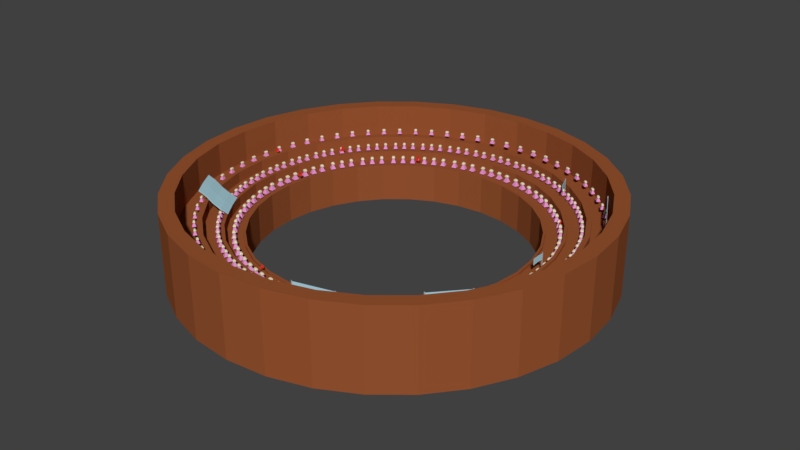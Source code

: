 # Source: Arena.blend  (saved by Blender 2.79.0; exported with 4.5.12 LTS)
import bpy
from mathutils import Matrix  # noqa: F401  (used for matrix-valued properties, if any)

bpy.ops.wm.read_factory_settings(use_empty=True)
scene = bpy.context.scene
scene.name = 'Scene'

# ---- collections
col_collection_1 = bpy.data.collections.new('Collection 1'); scene.collection.children.link(col_collection_1)

# ---- materials (node trees are filled in below, after node groups)
mat_metal = bpy.data.materials.new('Metal')
mat_metal.alpha_threshold = 0.0
mat_metal.roughness = 0.5
mat_sign = bpy.data.materials.new('Sign')
mat_sign.alpha_threshold = 0.0
mat_sign.roughness = 0.5
mat_thumb = bpy.data.materials.new('Thumb')
mat_thumb.alpha_threshold = 0.0
mat_thumb.roughness = 0.5
mat_material_006 = bpy.data.materials.new('Material.006')
mat_material_006.alpha_threshold = 0.0
mat_material_006.roughness = 0.5
mat_material_001 = bpy.data.materials.new('Material.001')
mat_material_001.alpha_threshold = 0.0
mat_material_001.roughness = 0.5
mat_clothes_pink = bpy.data.materials.new('Clothes_Pink')
mat_clothes_pink.alpha_threshold = 0.0
mat_clothes_pink.roughness = 0.5
mat_skin_white = bpy.data.materials.new('Skin_White')
mat_skin_white.alpha_threshold = 0.0
mat_skin_white.roughness = 0.5
mat_arena = bpy.data.materials.new('Arena')
mat_arena.alpha_threshold = 0.0
mat_arena.roughness = 0.5

# ---- material node trees
mat_metal.use_nodes = True; mat_metal.node_tree.nodes.clear()
_N = mat_metal.node_tree.nodes; _L = mat_metal.node_tree.links
n0 = _N.new('ShaderNodeOutputMaterial'); n0.name = 'Material Output'; n0.location = (300, 300)
n1 = _N.new('ShaderNodeBsdfDiffuse'); n1.name = 'Diffuse BSDF'; n1.location = (10, 300)
n1.inputs[0].default_value = (0.3972, 0.3972, 0.3972, 1.0)
_L.new(n1.outputs[0], n0.inputs[0])
n0.is_active_output = True
mat_sign.use_nodes = True; mat_sign.node_tree.nodes.clear()
_N = mat_sign.node_tree.nodes; _L = mat_sign.node_tree.links
n0 = _N.new('ShaderNodeOutputMaterial'); n0.name = 'Material Output'; n0.location = (300, 300)
n1 = _N.new('ShaderNodeBsdfDiffuse'); n1.name = 'Diffuse BSDF'; n1.location = (10, 300)
n1.inputs[0].default_value = (0.4356, 0.7011, 0.8, 1.0)
_L.new(n1.outputs[0], n0.inputs[0])
n0.is_active_output = True
mat_thumb.use_nodes = True; mat_thumb.node_tree.nodes.clear()
_N = mat_thumb.node_tree.nodes; _L = mat_thumb.node_tree.links
n0 = _N.new('ShaderNodeOutputMaterial'); n0.name = 'Material Output'; n0.location = (300, 300)
n1 = _N.new('ShaderNodeBsdfDiffuse'); n1.name = 'Diffuse BSDF'; n1.location = (10, 300)
n1.inputs[0].default_value = (0.8, 0.03504, 0.02549, 1.0)
_L.new(n1.outputs[0], n0.inputs[0])
n0.is_active_output = True
mat_material_006.use_nodes = True; mat_material_006.node_tree.nodes.clear()
_N = mat_material_006.node_tree.nodes; _L = mat_material_006.node_tree.links
n0 = _N.new('ShaderNodeOutputMaterial'); n0.name = 'Material Output'; n0.location = (300, 300)
n1 = _N.new('ShaderNodeBsdfDiffuse'); n1.name = 'Diffuse BSDF'; n1.location = (10, 300)
_L.new(n1.outputs[0], n0.inputs[0])
n0.is_active_output = True
mat_clothes_pink.use_nodes = True; mat_clothes_pink.node_tree.nodes.clear()
_N = mat_clothes_pink.node_tree.nodes; _L = mat_clothes_pink.node_tree.links
n0 = _N.new('ShaderNodeOutputMaterial'); n0.name = 'Material Output'; n0.location = (300, 300)
n1 = _N.new('ShaderNodeBsdfDiffuse'); n1.name = 'Diffuse BSDF'; n1.location = (10, 300)
n1.inputs[0].default_value = (0.8, 0.3001, 0.6255, 1.0)
_L.new(n1.outputs[0], n0.inputs[0])
n0.is_active_output = True
mat_skin_white.use_nodes = True; mat_skin_white.node_tree.nodes.clear()
_N = mat_skin_white.node_tree.nodes; _L = mat_skin_white.node_tree.links
n0 = _N.new('ShaderNodeOutputMaterial'); n0.name = 'Material Output'; n0.location = (300, 300)
n1 = _N.new('ShaderNodeBsdfDiffuse'); n1.name = 'Diffuse BSDF'; n1.location = (10, 300)
n1.inputs[0].default_value = (0.8, 0.7326, 0.5097, 1.0)
_L.new(n1.outputs[0], n0.inputs[0])
n0.is_active_output = True
mat_arena.use_nodes = True; mat_arena.node_tree.nodes.clear()
_N = mat_arena.node_tree.nodes; _L = mat_arena.node_tree.links
n0 = _N.new('ShaderNodeOutputMaterial'); n0.name = 'Material Output'; n0.location = (300, 300)
n1 = _N.new('ShaderNodeBsdfDiffuse'); n1.name = 'Diffuse BSDF'; n1.location = (10, 300)
n1.inputs[0].default_value = (0.3111, 0.08851, 0.02999, 1.0)
_L.new(n1.outputs[0], n0.inputs[0])
n0.is_active_output = True

# ---- world
world_world = bpy.data.worlds.new('World'); scene.world = world_world
world_world.color = (0.05088, 0.05088, 0.05088)
world_world.use_sun_shadow = False
world_world.sun_shadow_jitter_overblur = 0.0
world_world.cycles.sampling_method = 'MANUAL'

# ---- meshes
me_cylinder_007 = bpy.data.meshes.new('Cylinder.007')
me_cylinder_007.from_pydata([(0.0, 1.0, -1.0), (0.0, 1.0, 1.0), (0.866, 0.5, -1.0), (0.866, 0.5, 1.0), (0.866, -0.5, -1.0), (0.866, -0.5, 1.0), (-8.742e-08, -1.0, -1.0), (-8.742e-08, -1.0, 1.0), (-0.866, -0.5, -1.0), (-0.866, -0.5, 1.0), (-0.866, 0.5, -1.0), (-0.866, 0.5, 1.0), (0.0, 1.0, -0.2028), (0.866, 0.5, -0.2028), (0.866, -0.5, -0.2028), (-0.4759, -0.7252, -0.1455), (-0.866, -0.5, -0.1455), (-0.866, -0.08318, -0.1455), (0.0, 1.0, 0.8387), (0.866, 0.5, 0.8387), (0.866, -0.5, 0.8387), (-0.5719, -0.6698, 0.9522), (-0.866, -0.5, 0.9675), (-0.866, -0.1781, 0.9522), (-8.742e-08, -1.0, 0.9675), (-8.742e-08, -1.0, -0.2028), (-0.866, 0.5, 0.9675), (-0.866, 0.5, -0.2028), (-0.866, -0.5, -0.2028), (-0.866, -0.5, 0.9522), (-37.42, -21.61, 0.9523), (-37.42, -21.61, -0.1455), (-37.13, -21.78, 0.9523), (-37.03, -21.83, -0.1455), (-37.42, -21.29, 0.9523), (-37.42, -21.19, -0.1455), (-38.37, -22.16, 0.9523), (-38.37, -22.16, -0.1455), (-38.08, -22.33, 0.9523), (-37.98, -22.38, -0.1455), (-38.37, -21.83, 0.9523), (-38.37, -21.74, -0.1455), (-37.42, -21.61, 1.051), (-37.42, -21.29, 1.051), (-37.13, -21.78, 1.051), (-38.37, -22.16, 1.051), (-38.37, -21.83, 1.051), (-38.08, -22.33, 1.051), (-37.03, -21.83, -0.7556), (-37.98, -22.38, -0.7556), (-37.42, -21.61, -0.7556), (-37.42, -21.19, -0.7556), (-38.37, -22.16, -0.7556), (-38.37, -21.74, -0.7556)], [], [(18, 1, 3, 19), (19, 3, 5, 20), (20, 5, 7, 24), (24, 7, 9, 22), (3, 1, 11, 9, 7, 5), (22, 9, 11, 26), (26, 11, 1, 18), (0, 2, 4, 6, 8, 10), (10, 27, 12, 0), (8, 28, 27, 10), (6, 25, 28, 8), (4, 14, 25, 6), (2, 13, 14, 4), (0, 12, 13, 2), (27, 26, 18, 12), (16, 15, 33, 31), (21, 29, 30, 32), (14, 20, 24, 25), (13, 19, 20, 14), (12, 18, 19, 13), (21, 15, 25, 24), (17, 23, 26, 27), (16, 17, 27, 28), (15, 16, 28, 25), (23, 29, 22, 26), (29, 21, 24, 22), (34, 35, 41, 40), (37, 41, 53, 52), (23, 17, 35, 34), (29, 23, 34, 30), (17, 16, 31, 35), (15, 21, 32, 33), (37, 36, 40, 41), (39, 38, 36, 37), (30, 34, 43, 42), (31, 33, 48, 50), (33, 32, 38, 39), (36, 38, 47, 45), (42, 43, 46, 45), (44, 42, 45, 47), (38, 32, 44, 47), (34, 40, 46, 43), (32, 30, 42, 44), (40, 36, 45, 46), (50, 48, 49, 52), (51, 50, 52, 53), (33, 39, 49, 48), (41, 35, 51, 53), (39, 37, 52, 49), (35, 31, 50, 51)])
me_cylinder_007.polygons.foreach_set('material_index', [0, 0, 0, 0, 0, 0, 0, 0, 0, 0, 0, 0, 0, 0, 0, 1, 1, 0, 0, 0, 0, 0, 0, 0, 0, 0, 0, 0, 1, 1, 1, 1, 0, 0, 0, 0, 0, 0, 0, 0, 0, 0, 0, 0, 0, 0, 0, 0, 0, 0])
me_cylinder_007.materials.append(mat_metal)
me_cylinder_007.materials.append(mat_sign)
me_cylinder_007.use_remesh_preserve_volume = False
me_cylinder_007.use_remesh_preserve_attributes = False
me_cylinder_007.use_mirror_vertex_groups = False
me_cylinder_007.update()
me_cylinder_006 = bpy.data.meshes.new('Cylinder.006')
me_cylinder_006.from_pydata([(0.0, 1.0, -1.0), (1.514e-08, 1.762, 2.78), (0.866, 0.5, -1.0), (1.526, 0.8811, 2.78), (0.866, -0.5, -1.0), (1.526, -0.8811, 2.78), (-8.742e-08, -1.0, -1.0), (-1.389e-07, -1.762, 2.78), (-0.866, -0.5, -1.0), (-1.526, -0.8811, 2.78), (-0.866, 0.5, -1.0), (-1.526, 0.8811, 2.78), (4.324, 2.497, 4.302), (1.871e-07, 4.993, 4.302), (4.324, -2.497, 4.302), (-2.803e-07, -4.993, 4.302), (-4.324, -2.497, 4.302), (-4.324, 2.497, 4.302), (5.071, 2.928, 4.302), (1.426e-07, 5.855, 4.302), (5.071, -2.928, 4.302), (-3.693e-07, -5.855, 4.302), (-5.071, -2.928, 4.302), (-5.071, 2.928, 4.302), (2.082, 1.202, 3.442), (-3.35e-08, 2.405, 3.442), (2.082, -1.202, 3.442), (-2.586e-07, -2.405, 3.442), (-2.082, -1.202, 3.442), (-2.082, 1.202, 3.442)], [], [(0, 1, 3, 2), (2, 3, 5, 4), (4, 5, 7, 6), (6, 7, 9, 8), (11, 9, 22, 23), (8, 9, 11, 10), (10, 11, 1, 0), (0, 2, 4, 6, 8, 10), (17, 16, 28, 29), (3, 1, 19, 18), (7, 5, 20, 21), (1, 11, 23, 19), (9, 7, 21, 22), (5, 3, 18, 20), (13, 12, 18, 19), (12, 14, 20, 18), (14, 15, 21, 20), (15, 16, 22, 21), (16, 17, 23, 22), (17, 13, 19, 23), (24, 25, 29, 28, 27, 26), (15, 14, 26, 27), (12, 13, 25, 24), (13, 17, 29, 25), (16, 15, 27, 28), (14, 12, 24, 26)])
me_cylinder_006.materials.append(mat_thumb)
me_cylinder_006.use_remesh_preserve_volume = False
me_cylinder_006.use_remesh_preserve_attributes = False
me_cylinder_006.use_mirror_vertex_groups = False
me_cylinder_006.update()
me_cube_097 = bpy.data.meshes.new('Cube.097')
me_cube_097.from_pydata([(-1.0, -1.0, -1.0), (-0.3953, -1.0, 1.236), (-1.0, 1.0, -1.0), (-1.0, 1.0, 1.0), (1.0, -1.0, -1.0), (0.3953, -1.0, 1.236), (1.0, 1.0, -1.0), (1.0, 1.0, 1.0), (-0.3953, -1.0, 2.661), (-1.0, 1.0, 2.896), (1.0, 1.0, 2.896), (0.3953, -1.0, 2.661), (1.0, -1.0, 1.0), (-1.0, -1.0, 1.0), (1.0, -1.0, 2.896), (-1.0, -1.0, 2.896), (0.3953, -39.56, 1.236), (-0.3953, -39.56, 1.236), (0.3953, -39.56, 2.661), (-0.3953, -39.56, 2.661), (-0.3953, -20.28, 1.385), (-0.3953, -20.28, 2.81), (0.3953, -20.28, 1.385), (0.3953, -20.28, 2.81)], [], [(0, 13, 3, 2), (2, 3, 7, 6), (6, 7, 12, 4), (4, 12, 13, 0), (2, 6, 4, 0), (3, 13, 15, 9), (10, 9, 15, 14), (21, 20, 17, 19), (7, 3, 9, 10), (12, 7, 10, 14), (5, 1, 13, 12), (8, 11, 14, 15), (1, 8, 15, 13), (11, 5, 12, 14), (17, 16, 18, 19), (20, 22, 16, 17), (22, 23, 18, 16), (23, 21, 19, 18), (11, 8, 21, 23), (5, 11, 23, 22), (1, 5, 22, 20), (8, 1, 20, 21)])
me_cube_097.polygons.foreach_set('material_index', [0, 0, 0, 0, 0, 0, 0, 1, 0, 0, 0, 0, 0, 0, 1, 1, 1, 1, 1, 1, 1, 1])
me_cube_097.materials.append(mat_metal)
me_cube_097.materials.append(mat_sign)
me_cube_097.use_remesh_preserve_volume = False
me_cube_097.use_remesh_preserve_attributes = False
me_cube_097.use_mirror_vertex_groups = False
me_cube_097.update()
me_cylinder_005 = bpy.data.meshes.new('Cylinder.005')
me_cylinder_005.from_pydata([(0.0, 1.0, -1.0), (1.514e-08, 1.762, 2.78), (0.866, 0.5, -1.0), (1.526, 0.8811, 2.78), (0.866, -0.5, -1.0), (1.526, -0.8811, 2.78), (-8.742e-08, -1.0, -1.0), (-1.389e-07, -1.762, 2.78), (-0.866, -0.5, -1.0), (-1.526, -0.8811, 2.78), (-0.866, 0.5, -1.0), (-1.526, 0.8811, 2.78), (4.324, 2.497, 4.302), (1.871e-07, 4.993, 4.302), (4.324, -2.497, 4.302), (-2.803e-07, -4.993, 4.302), (-4.324, -2.497, 4.302), (-4.324, 2.497, 4.302), (5.071, 2.928, 4.302), (1.426e-07, 5.855, 4.302), (5.071, -2.928, 4.302), (-3.693e-07, -5.855, 4.302), (-5.071, -2.928, 4.302), (-5.071, 2.928, 4.302), (2.082, 1.202, 3.442), (-3.35e-08, 2.405, 3.442), (2.082, -1.202, 3.442), (-2.586e-07, -2.405, 3.442), (-2.082, -1.202, 3.442), (-2.082, 1.202, 3.442)], [], [(0, 1, 3, 2), (2, 3, 5, 4), (4, 5, 7, 6), (6, 7, 9, 8), (11, 9, 22, 23), (8, 9, 11, 10), (10, 11, 1, 0), (0, 2, 4, 6, 8, 10), (17, 16, 28, 29), (3, 1, 19, 18), (7, 5, 20, 21), (1, 11, 23, 19), (9, 7, 21, 22), (5, 3, 18, 20), (13, 12, 18, 19), (12, 14, 20, 18), (14, 15, 21, 20), (15, 16, 22, 21), (16, 17, 23, 22), (17, 13, 19, 23), (24, 25, 29, 28, 27, 26), (15, 14, 26, 27), (12, 13, 25, 24), (13, 17, 29, 25), (16, 15, 27, 28), (14, 12, 24, 26)])
me_cylinder_005.materials.append(mat_thumb)
me_cylinder_005.use_remesh_preserve_volume = False
me_cylinder_005.use_remesh_preserve_attributes = False
me_cylinder_005.use_mirror_vertex_groups = False
me_cylinder_005.update()
me_cylinder_004 = bpy.data.meshes.new('Cylinder.004')
me_cylinder_004.from_pydata([(0.0, 1.0, -1.0), (1.514e-08, 1.762, 2.78), (0.866, 0.5, -1.0), (1.526, 0.8811, 2.78), (0.866, -0.5, -1.0), (1.526, -0.8811, 2.78), (-8.742e-08, -1.0, -1.0), (-1.389e-07, -1.762, 2.78), (-0.866, -0.5, -1.0), (-1.526, -0.8811, 2.78), (-0.866, 0.5, -1.0), (-1.526, 0.8811, 2.78), (4.324, 2.497, 4.302), (1.871e-07, 4.993, 4.302), (4.324, -2.497, 4.302), (-2.803e-07, -4.993, 4.302), (-4.324, -2.497, 4.302), (-4.324, 2.497, 4.302), (5.071, 2.928, 4.302), (1.426e-07, 5.855, 4.302), (5.071, -2.928, 4.302), (-3.693e-07, -5.855, 4.302), (-5.071, -2.928, 4.302), (-5.071, 2.928, 4.302), (2.082, 1.202, 3.442), (-3.35e-08, 2.405, 3.442), (2.082, -1.202, 3.442), (-2.586e-07, -2.405, 3.442), (-2.082, -1.202, 3.442), (-2.082, 1.202, 3.442)], [], [(0, 1, 3, 2), (2, 3, 5, 4), (4, 5, 7, 6), (6, 7, 9, 8), (11, 9, 22, 23), (8, 9, 11, 10), (10, 11, 1, 0), (0, 2, 4, 6, 8, 10), (17, 16, 28, 29), (3, 1, 19, 18), (7, 5, 20, 21), (1, 11, 23, 19), (9, 7, 21, 22), (5, 3, 18, 20), (13, 12, 18, 19), (12, 14, 20, 18), (14, 15, 21, 20), (15, 16, 22, 21), (16, 17, 23, 22), (17, 13, 19, 23), (24, 25, 29, 28, 27, 26), (15, 14, 26, 27), (12, 13, 25, 24), (13, 17, 29, 25), (16, 15, 27, 28), (14, 12, 24, 26)])
me_cylinder_004.materials.append(mat_thumb)
me_cylinder_004.use_remesh_preserve_volume = False
me_cylinder_004.use_remesh_preserve_attributes = False
me_cylinder_004.use_mirror_vertex_groups = False
me_cylinder_004.update()
me_cube_095 = bpy.data.meshes.new('Cube.095')
me_cube_095.from_pydata([(-1.0, -1.0, -1.0), (-1.0, -1.0, 1.0), (-1.0, 1.0, -1.0), (-1.0, 1.0, 1.0), (1.0, -1.0, -1.0), (1.0, -1.0, 1.0), (1.0, 1.0, -1.0), (1.0, 1.0, 1.0), (-0.4177, 1.0, -1.0), (-0.4177, 1.0, 1.0), (-0.4177, -1.0, -1.0), (-0.4177, -1.0, 1.0), (-1.0, -1.0, 2.417), (-1.0, 1.0, 2.417), (-0.4177, -1.0, 2.417), (-0.4177, 1.0, 2.417), (-1.199, 8.732e-06, -1.0), (-1.199, 8.732e-06, 1.0), (1.473, 3.934e-06, -1.0), (1.473, 3.934e-06, 1.0), (-0.262, -2.459e-06, 1.0), (-0.4177, 2.98e-06, -1.0), (-1.199, 8.732e-06, 2.417), (-0.262, -2.459e-06, 2.417)], [], [(16, 17, 3, 2), (8, 9, 7, 6), (18, 19, 5, 4), (10, 11, 1, 0), (21, 18, 4, 10), (20, 9, 15, 23), (19, 20, 11, 5), (16, 21, 10, 0), (4, 5, 11, 10), (2, 3, 9, 8), (23, 22, 12, 14), (17, 1, 12, 22), (9, 3, 13, 15), (1, 11, 14, 12), (3, 17, 22, 13), (15, 13, 22, 23), (2, 8, 21, 16), (7, 9, 20, 19), (11, 20, 23, 14), (8, 6, 18, 21), (6, 7, 19, 18), (0, 1, 17, 16)])
me_cube_095.materials.append(mat_thumb)
me_cube_095.use_remesh_preserve_volume = False
me_cube_095.use_remesh_preserve_attributes = False
me_cube_095.use_mirror_vertex_groups = False
me_cube_095.update()
me_cube_094 = bpy.data.meshes.new('Cube.094')
me_cube_094.from_pydata([(-1.0, -1.0, -1.0), (-1.0, -1.0, 1.0), (-1.0, 1.0, -1.0), (-1.0, 1.0, 1.0), (1.0, -1.0, -1.0), (1.0, -1.0, 1.0), (1.0, 1.0, -1.0), (1.0, 1.0, 1.0), (0.002149, 0.8962, -1.09), (0.002149, 0.8962, 0.9103), (0.002149, -1.104, -1.09), (0.002149, -1.104, 0.9103), (-1.031, -0.06097, -1.708), (-1.031, -0.06097, 0.2921), (0.9694, -0.06097, -1.708), (0.9694, -0.06097, 0.2921), (-0.02849, -0.1648, 0.2024), (-0.02849, -0.1648, -1.798), (-0.5537, 1.017, -1.531), (-0.5537, -0.9835, 0.4688), (-0.5537, 1.017, 0.4688), (-0.5537, -0.9835, -1.531), (-0.5843, -0.04444, -2.239), (-0.5843, -0.04444, -0.239), (0.5234, 0.8508, 0.02267), (0.5234, -1.149, -1.977), (0.5234, 0.8508, -1.977), (0.5234, -1.149, 0.02267), (0.4927, -0.2102, -0.6852), (0.4927, -0.2102, -2.685)], [], [(12, 13, 3, 2), (26, 24, 7, 6), (14, 15, 5, 4), (21, 19, 1, 0), (29, 14, 4, 25), (23, 13, 1, 19), (28, 16, 11, 27), (22, 17, 10, 21), (25, 27, 11, 10), (18, 20, 9, 8), (18, 8, 17, 22), (24, 9, 16, 28), (20, 3, 13, 23), (26, 6, 14, 29), (6, 7, 15, 14), (0, 1, 13, 12), (9, 20, 23, 16), (2, 18, 22, 12), (2, 3, 20, 18), (12, 22, 21, 0), (16, 23, 19, 11), (10, 11, 19, 21), (8, 26, 29, 17), (7, 24, 28, 15), (4, 5, 27, 25), (15, 28, 27, 5), (17, 29, 25, 10), (8, 9, 24, 26)])
me_cube_094.materials.append(mat_sign)
me_cube_094.use_remesh_preserve_volume = False
me_cube_094.use_remesh_preserve_attributes = False
me_cube_094.use_mirror_vertex_groups = False
me_cube_094.update()
me_cube_093 = bpy.data.meshes.new('Cube.093')
me_cube_093.from_pydata([(-1.0, -1.0, -1.0), (-1.0, -1.0, 1.0), (-1.0, 1.0, -1.0), (-1.0, 1.0, 1.0), (1.0, -1.0, -1.0), (1.0, -1.0, 1.0), (1.0, 1.0, -1.0), (1.0, 1.0, 1.0), (-0.4177, 1.0, -1.0), (-0.4177, 1.0, 1.0), (-0.4177, -1.0, -1.0), (-0.4177, -1.0, 1.0), (-1.0, -1.0, 2.417), (-1.0, 1.0, 2.417), (-0.4177, -1.0, 2.417), (-0.4177, 1.0, 2.417), (-1.199, 8.732e-06, -1.0), (-1.199, 8.732e-06, 1.0), (1.473, 3.934e-06, -1.0), (1.473, 3.934e-06, 1.0), (-0.262, -2.459e-06, 1.0), (-0.4177, 2.98e-06, -1.0), (-1.199, 8.732e-06, 2.417), (-0.262, -2.459e-06, 2.417)], [], [(16, 17, 3, 2), (8, 9, 7, 6), (18, 19, 5, 4), (10, 11, 1, 0), (21, 18, 4, 10), (20, 9, 15, 23), (19, 20, 11, 5), (16, 21, 10, 0), (4, 5, 11, 10), (2, 3, 9, 8), (23, 22, 12, 14), (17, 1, 12, 22), (9, 3, 13, 15), (1, 11, 14, 12), (3, 17, 22, 13), (15, 13, 22, 23), (2, 8, 21, 16), (7, 9, 20, 19), (11, 20, 23, 14), (8, 6, 18, 21), (6, 7, 19, 18), (0, 1, 17, 16)])
me_cube_093.materials.append(mat_thumb)
me_cube_093.use_remesh_preserve_volume = False
me_cube_093.use_remesh_preserve_attributes = False
me_cube_093.use_mirror_vertex_groups = False
me_cube_093.update()
me_cube_092 = bpy.data.meshes.new('Cube.092')
me_cube_092.from_pydata([(-1.0, -1.0, -1.0), (-0.3953, -1.0, 1.236), (-1.0, 1.0, -1.0), (-1.0, 1.0, 1.0), (1.0, -1.0, -1.0), (0.3953, -1.0, 1.236), (1.0, 1.0, -1.0), (1.0, 1.0, 1.0), (-0.3953, -1.0, 2.661), (-1.0, 1.0, 2.896), (1.0, 1.0, 2.896), (0.3953, -1.0, 2.661), (1.0, -1.0, 1.0), (-1.0, -1.0, 1.0), (1.0, -1.0, 2.896), (-1.0, -1.0, 2.896), (0.3953, -39.56, 1.236), (-0.3953, -39.56, 1.236), (0.3953, -39.56, 2.661), (-0.3953, -39.56, 2.661), (-0.3953, -20.28, 1.385), (-0.3953, -20.28, 2.81), (0.3953, -20.28, 1.385), (0.3953, -20.28, 2.81)], [], [(0, 13, 3, 2), (2, 3, 7, 6), (6, 7, 12, 4), (4, 12, 13, 0), (2, 6, 4, 0), (3, 13, 15, 9), (10, 9, 15, 14), (21, 20, 17, 19), (7, 3, 9, 10), (12, 7, 10, 14), (5, 1, 13, 12), (8, 11, 14, 15), (1, 8, 15, 13), (11, 5, 12, 14), (17, 16, 18, 19), (20, 22, 16, 17), (22, 23, 18, 16), (23, 21, 19, 18), (11, 8, 21, 23), (5, 11, 23, 22), (1, 5, 22, 20), (8, 1, 20, 21)])
me_cube_092.polygons.foreach_set('material_index', [0, 0, 0, 0, 0, 0, 0, 1, 0, 0, 0, 0, 0, 0, 1, 1, 1, 1, 1, 1, 1, 1])
me_cube_092.materials.append(mat_metal)
me_cube_092.materials.append(mat_sign)
me_cube_092.use_remesh_preserve_volume = False
me_cube_092.use_remesh_preserve_attributes = False
me_cube_092.use_mirror_vertex_groups = False
me_cube_092.update()
me_cube_091 = bpy.data.meshes.new('Cube.091')
me_cube_091.from_pydata([(-1.0, -1.0, -1.0), (-1.0, -1.0, 1.0), (-1.0, 1.0, -1.0), (-1.0, 1.0, 1.0), (1.0, -1.0, -1.0), (1.0, -1.0, 1.0), (1.0, 1.0, -1.0), (1.0, 1.0, 1.0), (-0.4177, 1.0, -1.0), (-0.4177, 1.0, 1.0), (-0.4177, -1.0, -1.0), (-0.4177, -1.0, 1.0), (-1.0, -1.0, 2.417), (-1.0, 1.0, 2.417), (-0.4177, -1.0, 2.417), (-0.4177, 1.0, 2.417), (-1.199, 8.732e-06, -1.0), (-1.199, 8.732e-06, 1.0), (1.473, 3.934e-06, -1.0), (1.473, 3.934e-06, 1.0), (-0.262, -2.459e-06, 1.0), (-0.4177, 2.98e-06, -1.0), (-1.199, 8.732e-06, 2.417), (-0.262, -2.459e-06, 2.417)], [], [(16, 17, 3, 2), (8, 9, 7, 6), (18, 19, 5, 4), (10, 11, 1, 0), (21, 18, 4, 10), (20, 9, 15, 23), (19, 20, 11, 5), (16, 21, 10, 0), (4, 5, 11, 10), (2, 3, 9, 8), (23, 22, 12, 14), (17, 1, 12, 22), (9, 3, 13, 15), (1, 11, 14, 12), (3, 17, 22, 13), (15, 13, 22, 23), (2, 8, 21, 16), (7, 9, 20, 19), (11, 20, 23, 14), (8, 6, 18, 21), (6, 7, 19, 18), (0, 1, 17, 16)])
me_cube_091.materials.append(mat_thumb)
me_cube_091.use_remesh_preserve_volume = False
me_cube_091.use_remesh_preserve_attributes = False
me_cube_091.use_mirror_vertex_groups = False
me_cube_091.update()
me_cylinder_003 = bpy.data.meshes.new('Cylinder.003')
me_cylinder_003.from_pydata([(0.0, 1.0, -1.0), (0.0, 1.0, 1.0), (0.866, 0.5, -1.0), (0.866, 0.5, 1.0), (0.866, -0.5, -1.0), (0.866, -0.5, 1.0), (-8.742e-08, -1.0, -1.0), (-8.742e-08, -1.0, 1.0), (-0.866, -0.5, -1.0), (-0.866, -0.5, 1.0), (-0.866, 0.5, -1.0), (-0.866, 0.5, 1.0), (0.0, 1.0, -0.2028), (0.866, 0.5, -0.2028), (0.866, -0.5, -0.2028), (-0.4759, -0.7252, -0.1455), (-0.866, -0.5, -0.1455), (-0.866, -0.08318, -0.1455), (0.0, 1.0, 0.8387), (0.866, 0.5, 0.8387), (0.866, -0.5, 0.8387), (-0.5719, -0.6698, 0.9522), (-0.866, -0.5, 0.9675), (-0.866, -0.1781, 0.9522), (-8.742e-08, -1.0, 0.9675), (-8.742e-08, -1.0, -0.2028), (-0.866, 0.5, 0.9675), (-0.866, 0.5, -0.2028), (-0.866, -0.5, -0.2028), (-0.866, -0.5, 0.9522), (-37.42, -21.61, 0.9523), (-37.42, -21.61, -0.1455), (-37.13, -21.78, 0.9523), (-37.03, -21.83, -0.1455), (-37.42, -21.29, 0.9523), (-37.42, -21.19, -0.1455), (-38.37, -22.16, 0.9523), (-38.37, -22.16, -0.1455), (-38.08, -22.33, 0.9523), (-37.98, -22.38, -0.1455), (-38.37, -21.83, 0.9523), (-38.37, -21.74, -0.1455), (-37.42, -21.61, 1.051), (-37.42, -21.29, 1.051), (-37.13, -21.78, 1.051), (-38.37, -22.16, 1.051), (-38.37, -21.83, 1.051), (-38.08, -22.33, 1.051), (-37.03, -21.83, -0.7556), (-37.98, -22.38, -0.7556), (-37.42, -21.61, -0.7556), (-37.42, -21.19, -0.7556), (-38.37, -22.16, -0.7556), (-38.37, -21.74, -0.7556)], [], [(18, 1, 3, 19), (19, 3, 5, 20), (20, 5, 7, 24), (24, 7, 9, 22), (3, 1, 11, 9, 7, 5), (22, 9, 11, 26), (26, 11, 1, 18), (0, 2, 4, 6, 8, 10), (10, 27, 12, 0), (8, 28, 27, 10), (6, 25, 28, 8), (4, 14, 25, 6), (2, 13, 14, 4), (0, 12, 13, 2), (27, 26, 18, 12), (16, 15, 33, 31), (21, 29, 30, 32), (14, 20, 24, 25), (13, 19, 20, 14), (12, 18, 19, 13), (21, 15, 25, 24), (17, 23, 26, 27), (16, 17, 27, 28), (15, 16, 28, 25), (23, 29, 22, 26), (29, 21, 24, 22), (34, 35, 41, 40), (37, 41, 53, 52), (23, 17, 35, 34), (29, 23, 34, 30), (17, 16, 31, 35), (15, 21, 32, 33), (37, 36, 40, 41), (39, 38, 36, 37), (30, 34, 43, 42), (31, 33, 48, 50), (33, 32, 38, 39), (36, 38, 47, 45), (42, 43, 46, 45), (44, 42, 45, 47), (38, 32, 44, 47), (34, 40, 46, 43), (32, 30, 42, 44), (40, 36, 45, 46), (50, 48, 49, 52), (51, 50, 52, 53), (33, 39, 49, 48), (41, 35, 51, 53), (39, 37, 52, 49), (35, 31, 50, 51)])
me_cylinder_003.polygons.foreach_set('material_index', [0, 0, 0, 0, 0, 0, 0, 0, 0, 0, 0, 0, 0, 0, 0, 1, 1, 0, 0, 0, 0, 0, 0, 0, 0, 0, 0, 0, 1, 1, 1, 1, 0, 0, 0, 0, 0, 0, 0, 0, 0, 0, 0, 0, 0, 0, 0, 0, 0, 0])
me_cylinder_003.materials.append(mat_metal)
me_cylinder_003.materials.append(mat_sign)
me_cylinder_003.use_remesh_preserve_volume = False
me_cylinder_003.use_remesh_preserve_attributes = False
me_cylinder_003.use_mirror_vertex_groups = False
me_cylinder_003.update()
me_cylinder_002 = bpy.data.meshes.new('Cylinder.002')
me_cylinder_002.from_pydata([(0.0, 1.0, -1.0), (0.0, 1.0, 1.0), (0.866, 0.5, -1.0), (0.866, 0.5, 1.0), (0.866, -0.5, -1.0), (0.866, -0.5, 1.0), (-8.742e-08, -1.0, -1.0), (-8.742e-08, -1.0, 1.0), (-0.866, -0.5, -1.0), (-0.866, -0.5, 1.0), (-0.866, 0.5, -1.0), (-0.866, 0.5, 1.0), (0.0, 1.0, -0.2028), (0.866, 0.5, -0.2028), (0.866, -0.5, -0.2028), (-0.4759, -0.7252, -0.1455), (-0.866, -0.5, -0.1455), (-0.866, -0.08318, -0.1455), (0.0, 1.0, 0.8387), (0.866, 0.5, 0.8387), (0.866, -0.5, 0.8387), (-0.5719, -0.6698, 0.9522), (-0.866, -0.5, 0.9675), (-0.866, -0.1781, 0.9522), (-8.742e-08, -1.0, 0.9675), (-8.742e-08, -1.0, -0.2028), (-0.866, 0.5, 0.9675), (-0.866, 0.5, -0.2028), (-0.866, -0.5, -0.2028), (-0.866, -0.5, 0.9522), (-37.42, -21.61, 0.9523), (-37.42, -21.61, -0.1455), (-37.13, -21.78, 0.9523), (-37.03, -21.83, -0.1455), (-37.42, -21.29, 0.9523), (-37.42, -21.19, -0.1455), (-38.37, -22.16, 0.9523), (-38.37, -22.16, -0.1455), (-38.08, -22.33, 0.9523), (-37.98, -22.38, -0.1455), (-38.37, -21.83, 0.9523), (-38.37, -21.74, -0.1455), (-37.42, -21.61, 1.051), (-37.42, -21.29, 1.051), (-37.13, -21.78, 1.051), (-38.37, -22.16, 1.051), (-38.37, -21.83, 1.051), (-38.08, -22.33, 1.051), (-37.03, -21.83, -0.7556), (-37.98, -22.38, -0.7556), (-37.42, -21.61, -0.7556), (-37.42, -21.19, -0.7556), (-38.37, -22.16, -0.7556), (-38.37, -21.74, -0.7556)], [], [(18, 1, 3, 19), (19, 3, 5, 20), (20, 5, 7, 24), (24, 7, 9, 22), (3, 1, 11, 9, 7, 5), (22, 9, 11, 26), (26, 11, 1, 18), (0, 2, 4, 6, 8, 10), (10, 27, 12, 0), (8, 28, 27, 10), (6, 25, 28, 8), (4, 14, 25, 6), (2, 13, 14, 4), (0, 12, 13, 2), (27, 26, 18, 12), (16, 15, 33, 31), (21, 29, 30, 32), (14, 20, 24, 25), (13, 19, 20, 14), (12, 18, 19, 13), (21, 15, 25, 24), (17, 23, 26, 27), (16, 17, 27, 28), (15, 16, 28, 25), (23, 29, 22, 26), (29, 21, 24, 22), (34, 35, 41, 40), (37, 41, 53, 52), (23, 17, 35, 34), (29, 23, 34, 30), (17, 16, 31, 35), (15, 21, 32, 33), (37, 36, 40, 41), (39, 38, 36, 37), (30, 34, 43, 42), (31, 33, 48, 50), (33, 32, 38, 39), (36, 38, 47, 45), (42, 43, 46, 45), (44, 42, 45, 47), (38, 32, 44, 47), (34, 40, 46, 43), (32, 30, 42, 44), (40, 36, 45, 46), (50, 48, 49, 52), (51, 50, 52, 53), (33, 39, 49, 48), (41, 35, 51, 53), (39, 37, 52, 49), (35, 31, 50, 51)])
me_cylinder_002.polygons.foreach_set('material_index', [0, 0, 0, 0, 0, 0, 0, 0, 0, 0, 0, 0, 0, 0, 0, 1, 1, 0, 0, 0, 0, 0, 0, 0, 0, 0, 0, 0, 1, 1, 1, 1, 0, 0, 0, 0, 0, 0, 0, 0, 0, 0, 0, 0, 0, 0, 0, 0, 0, 0])
me_cylinder_002.materials.append(mat_metal)
me_cylinder_002.materials.append(mat_sign)
me_cylinder_002.use_remesh_preserve_volume = False
me_cylinder_002.use_remesh_preserve_attributes = False
me_cylinder_002.use_mirror_vertex_groups = False
me_cylinder_002.update()
me_cube_090 = bpy.data.meshes.new('Cube.090')
me_cube_090.from_pydata([(-1.0, -1.0, -1.0), (-1.0, -1.0, 1.0), (-1.0, 1.0, -1.0), (-1.0, 1.0, 1.0), (0.3713, -1.0, -0.3713), (0.3713, -1.0, 0.3713), (1.0, 1.0, -1.0), (1.0, 1.0, 1.0), (-0.4177, 1.0, -1.0), (-0.4177, 1.0, 1.0), (0.211, -1.0, -0.3713), (0.211, -1.0, 0.3713), (-1.0, -1.0, 2.417), (-1.0, 1.0, 2.417), (-0.4177, -1.0, 2.417), (-0.4177, 1.0, 2.417), (-1.199, 8.732e-06, -1.0), (-1.199, 8.732e-06, 1.0), (1.473, 3.934e-06, -1.0), (1.473, 3.934e-06, 1.0), (-0.262, -2.459e-06, 1.0), (-0.4177, 2.98e-06, -1.0), (-1.199, 8.732e-06, 2.417), (-0.262, -2.459e-06, 2.417), (1.0, -1.0, 1.0), (1.0, -1.0, -1.0), (-0.4177, -1.0, -1.0), (-0.4177, -1.0, 1.0)], [], [(16, 17, 3, 2), (8, 9, 7, 6), (18, 19, 24, 25), (26, 27, 1, 0), (21, 18, 25, 26), (20, 9, 15, 23), (19, 20, 27, 24), (16, 21, 26, 0), (4, 5, 11, 10), (2, 3, 9, 8), (23, 22, 12, 14), (17, 1, 12, 22), (9, 3, 13, 15), (1, 27, 14, 12), (3, 17, 22, 13), (15, 13, 22, 23), (2, 8, 21, 16), (7, 9, 20, 19), (27, 20, 23, 14), (8, 6, 18, 21), (6, 7, 19, 18), (0, 1, 17, 16), (5, 4, 25, 24), (4, 10, 26, 25), (11, 5, 24, 27), (10, 11, 27, 26)])
me_cube_090.polygons.foreach_set('material_index', [0, 0, 0, 0, 0, 0, 0, 0, 1, 0, 0, 0, 0, 0, 0, 0, 0, 0, 0, 0, 0, 0, 0, 0, 0, 0])
me_cube_090.materials.append(mat_thumb)
me_cube_090.materials.append(mat_material_006)
me_cube_090.use_remesh_preserve_volume = False
me_cube_090.use_remesh_preserve_attributes = False
me_cube_090.use_mirror_vertex_groups = False
me_cube_090.update()
me_cube_089 = bpy.data.meshes.new('Cube.089')
me_cube_089.from_pydata([(-1.0, -1.0, -1.0), (-1.0, -1.0, 1.0), (-1.0, 1.0, -1.0), (-1.0, 1.0, 1.0), (1.0, -1.0, -1.0), (1.0, -1.0, 1.0), (1.0, 1.0, -1.0), (1.0, 1.0, 1.0), (-0.4177, 1.0, -1.0), (-0.4177, 1.0, 1.0), (-0.4177, -1.0, -1.0), (-0.4177, -1.0, 1.0), (-1.0, -1.0, 2.417), (-1.0, 1.0, 2.417), (-0.4177, -1.0, 2.417), (-0.4177, 1.0, 2.417), (-1.199, 8.732e-06, -1.0), (-1.199, 8.732e-06, 1.0), (1.473, 3.934e-06, -1.0), (1.473, 3.934e-06, 1.0), (-0.262, -2.459e-06, 1.0), (-0.4177, 2.98e-06, -1.0), (-1.199, 8.732e-06, 2.417), (-0.262, -2.459e-06, 2.417)], [], [(16, 17, 3, 2), (8, 9, 7, 6), (18, 19, 5, 4), (10, 11, 1, 0), (21, 18, 4, 10), (20, 9, 15, 23), (19, 20, 11, 5), (16, 21, 10, 0), (4, 5, 11, 10), (2, 3, 9, 8), (23, 22, 12, 14), (17, 1, 12, 22), (9, 3, 13, 15), (1, 11, 14, 12), (3, 17, 22, 13), (15, 13, 22, 23), (2, 8, 21, 16), (7, 9, 20, 19), (11, 20, 23, 14), (8, 6, 18, 21), (6, 7, 19, 18), (0, 1, 17, 16)])
me_cube_089.materials.append(mat_thumb)
me_cube_089.use_remesh_preserve_volume = False
me_cube_089.use_remesh_preserve_attributes = False
me_cube_089.use_mirror_vertex_groups = False
me_cube_089.update()
me_cube_088 = bpy.data.meshes.new('Cube.088')
me_cube_088.from_pydata([(-1.0, -1.0, -1.0), (-1.0, -1.0, 1.0), (-1.0, 1.0, -1.0), (-1.0, 1.0, 1.0), (1.0, -1.0, -1.0), (1.0, -1.0, 1.0), (1.0, 1.0, -1.0), (1.0, 1.0, 1.0), (-0.4177, 1.0, -1.0), (-0.4177, 1.0, 1.0), (-0.4177, -1.0, -1.0), (-0.4177, -1.0, 1.0), (-1.0, -1.0, 2.417), (-1.0, 1.0, 2.417), (-0.4177, -1.0, 2.417), (-0.4177, 1.0, 2.417), (-1.199, 8.732e-06, -1.0), (-1.199, 8.732e-06, 1.0), (1.473, 3.934e-06, -1.0), (1.473, 3.934e-06, 1.0), (-0.262, -2.459e-06, 1.0), (-0.4177, 2.98e-06, -1.0), (-1.199, 8.732e-06, 2.417), (-0.262, -2.459e-06, 2.417)], [], [(16, 17, 3, 2), (8, 9, 7, 6), (18, 19, 5, 4), (10, 11, 1, 0), (21, 18, 4, 10), (20, 9, 15, 23), (19, 20, 11, 5), (16, 21, 10, 0), (4, 5, 11, 10), (2, 3, 9, 8), (23, 22, 12, 14), (17, 1, 12, 22), (9, 3, 13, 15), (1, 11, 14, 12), (3, 17, 22, 13), (15, 13, 22, 23), (2, 8, 21, 16), (7, 9, 20, 19), (11, 20, 23, 14), (8, 6, 18, 21), (6, 7, 19, 18), (0, 1, 17, 16)])
me_cube_088.materials.append(mat_thumb)
me_cube_088.use_remesh_preserve_volume = False
me_cube_088.use_remesh_preserve_attributes = False
me_cube_088.use_mirror_vertex_groups = False
me_cube_088.update()
me_cube_087 = bpy.data.meshes.new('Cube.087')
me_cube_087.from_pydata([(0.3275, 32.36, 0.9192), (0.5355, 32.57, 1.818), (0.3275, 33.05, 0.9192), (0.5355, 32.84, 1.818), (1.016, 32.36, 0.9192), (0.8077, 32.57, 1.818), (1.016, 33.05, 0.9192), (0.8077, 32.84, 1.818), (0.5355, 32.57, 2.431), (0.5355, 32.84, 2.431), (0.8077, 32.84, 2.431), (0.8077, 32.57, 2.431), (0.4563, 32.92, 2.124), (0.887, 32.92, 2.124), (0.887, 32.49, 2.124), (0.4563, 32.49, 2.124), (0.3275, 32.71, 0.9192), (0.5159, 32.71, 1.818), (1.016, 32.71, 0.9192), (0.8273, 32.7, 1.818), (0.5159, 32.71, 2.462), (0.8273, 32.7, 2.462), (0.4253, 32.71, 2.124), (0.9179, 32.7, 2.124), (0.873, 32.91, 1.971), (0.873, 32.5, 1.971), (0.4702, 32.91, 1.971), (0.4702, 32.5, 1.971), (0.9019, 32.7, 1.971), (0.4413, 32.71, 1.971), (0.4843, 32.89, 2.277), (0.4843, 32.52, 2.277), (0.8589, 32.89, 2.277), (0.8589, 32.52, 2.277), (0.4574, 32.71, 2.294), (0.8858, 32.7, 2.294)], [], [(16, 17, 3, 2), (2, 3, 7, 6), (18, 19, 5, 4), (4, 5, 1, 0), (16, 18, 4, 0), (32, 30, 9, 10), (21, 20, 8, 11), (35, 32, 10, 21), (34, 31, 8, 20), (31, 33, 11, 8), (27, 25, 14, 15), (29, 27, 15, 22), (28, 24, 13, 23), (24, 26, 12, 13), (25, 28, 23, 14), (26, 29, 22, 12), (30, 34, 20, 9), (33, 35, 21, 11), (10, 9, 20, 21), (2, 6, 18, 16), (6, 7, 19, 18), (0, 1, 17, 16), (3, 17, 29, 26), (5, 19, 28, 25), (7, 3, 26, 24), (19, 7, 24, 28), (17, 1, 27, 29), (1, 5, 25, 27), (14, 23, 35, 33), (12, 22, 34, 30), (15, 14, 33, 31), (22, 15, 31, 34), (23, 13, 32, 35), (13, 12, 30, 32)])
me_cube_087.polygons.foreach_set('material_index', [1, 1, 1, 1, 0, 2, 2, 2, 2, 2, 2, 2, 2, 2, 2, 2, 2, 2, 2, 0, 1, 1, 2, 2, 2, 2, 2, 2, 2, 2, 2, 2, 2, 2])
me_cube_087.materials.append(mat_material_001)
me_cube_087.materials.append(mat_clothes_pink)
me_cube_087.materials.append(mat_skin_white)
me_cube_087.use_remesh_preserve_volume = False
me_cube_087.use_remesh_preserve_attributes = False
me_cube_087.use_mirror_vertex_groups = False
me_cube_087.update()
me_cube_086 = bpy.data.meshes.new('Cube.086')
me_cube_086.from_pydata([(-0.4044, 28.96, 0.7427), (-0.16, 29.2, 1.799), (-0.4044, 29.77, 0.7427), (-0.16, 29.52, 1.799), (0.4044, 28.96, 0.7427), (0.16, 29.2, 1.799), (0.4044, 29.77, 0.7427), (0.16, 29.52, 1.799), (-0.16, 29.2, 2.519), (-0.16, 29.52, 2.519), (0.16, 29.52, 2.519), (0.16, 29.2, 2.519), (-0.2531, 29.62, 2.159), (0.2531, 29.62, 2.159), (0.2531, 29.11, 2.159), (-0.2531, 29.11, 2.159), (-0.4044, 29.36, 0.7427), (-0.183, 29.37, 1.799), (0.4044, 29.36, 0.7427), (0.183, 29.36, 1.799), (-0.183, 29.37, 2.556), (0.183, 29.36, 2.556), (-0.2895, 29.37, 2.159), (0.2895, 29.35, 2.159), (0.2367, 29.6, 1.979), (0.2367, 29.13, 1.979), (-0.2367, 29.6, 1.979), (-0.2367, 29.13, 1.979), (0.2707, 29.35, 1.979), (-0.2707, 29.37, 1.979), (-0.2201, 29.58, 2.339), (-0.2201, 29.14, 2.339), (0.2201, 29.58, 2.339), (0.2201, 29.14, 2.339), (-0.2518, 29.37, 2.358), (0.2518, 29.35, 2.358)], [], [(16, 17, 3, 2), (2, 3, 7, 6), (18, 19, 5, 4), (4, 5, 1, 0), (16, 18, 4, 0), (32, 30, 9, 10), (21, 20, 8, 11), (35, 32, 10, 21), (34, 31, 8, 20), (31, 33, 11, 8), (27, 25, 14, 15), (29, 27, 15, 22), (28, 24, 13, 23), (24, 26, 12, 13), (25, 28, 23, 14), (26, 29, 22, 12), (30, 34, 20, 9), (33, 35, 21, 11), (10, 9, 20, 21), (2, 6, 18, 16), (6, 7, 19, 18), (0, 1, 17, 16), (3, 17, 29, 26), (5, 19, 28, 25), (7, 3, 26, 24), (19, 7, 24, 28), (17, 1, 27, 29), (1, 5, 25, 27), (14, 23, 35, 33), (12, 22, 34, 30), (15, 14, 33, 31), (22, 15, 31, 34), (23, 13, 32, 35), (13, 12, 30, 32)])
me_cube_086.polygons.foreach_set('material_index', [1, 1, 1, 1, 0, 2, 2, 2, 2, 2, 2, 2, 2, 2, 2, 2, 2, 2, 2, 0, 1, 1, 2, 2, 2, 2, 2, 2, 2, 2, 2, 2, 2, 2])
me_cube_086.materials.append(mat_material_001)
me_cube_086.materials.append(mat_clothes_pink)
me_cube_086.materials.append(mat_skin_white)
me_cube_086.use_remesh_preserve_volume = False
me_cube_086.use_remesh_preserve_attributes = False
me_cube_086.use_mirror_vertex_groups = False
me_cube_086.update()
me_cube_003 = bpy.data.meshes.new('Cube.003')
me_cube_003.from_pydata([(-0.4686, 25.78, 0.5551), (-0.1853, 26.06, 1.779), (-0.4686, 26.71, 0.5551), (-0.1853, 26.43, 1.779), (0.4686, 25.78, 0.5551), (0.1853, 26.06, 1.779), (0.4686, 26.71, 0.5551), (0.1853, 26.43, 1.779), (-0.1853, 26.06, 2.613), (-0.1853, 26.43, 2.613), (0.1853, 26.43, 2.613), (0.1853, 26.06, 2.613), (-0.2932, 26.54, 2.196), (0.2932, 26.54, 2.196), (0.2932, 25.95, 2.196), (-0.2932, 25.95, 2.196), (-0.4686, 26.25, 0.5551), (-0.212, 26.25, 1.779), (0.4686, 26.25, 0.5551), (0.212, 26.24, 1.779), (-0.212, 26.25, 2.656), (0.212, 26.24, 2.656), (-0.3354, 26.26, 2.196), (0.3354, 26.24, 2.196), (0.2742, 26.52, 1.987), (0.2742, 25.97, 1.987), (-0.2742, 26.52, 1.987), (-0.2742, 25.97, 1.987), (0.3137, 26.24, 1.987), (-0.3137, 26.26, 1.987), (-0.255, 26.5, 2.404), (-0.255, 25.99, 2.404), (0.255, 26.5, 2.404), (0.255, 25.99, 2.404), (-0.2917, 26.25, 2.427), (0.2917, 26.24, 2.427)], [], [(16, 17, 3, 2), (2, 3, 7, 6), (18, 19, 5, 4), (4, 5, 1, 0), (16, 18, 4, 0), (32, 30, 9, 10), (21, 20, 8, 11), (35, 32, 10, 21), (34, 31, 8, 20), (31, 33, 11, 8), (27, 25, 14, 15), (29, 27, 15, 22), (28, 24, 13, 23), (24, 26, 12, 13), (25, 28, 23, 14), (26, 29, 22, 12), (30, 34, 20, 9), (33, 35, 21, 11), (10, 9, 20, 21), (2, 6, 18, 16), (6, 7, 19, 18), (0, 1, 17, 16), (3, 17, 29, 26), (5, 19, 28, 25), (7, 3, 26, 24), (19, 7, 24, 28), (17, 1, 27, 29), (1, 5, 25, 27), (14, 23, 35, 33), (12, 22, 34, 30), (15, 14, 33, 31), (22, 15, 31, 34), (23, 13, 32, 35), (13, 12, 30, 32)])
me_cube_003.polygons.foreach_set('material_index', [1, 1, 1, 1, 0, 2, 2, 2, 2, 2, 2, 2, 2, 2, 2, 2, 2, 2, 2, 0, 1, 1, 2, 2, 2, 2, 2, 2, 2, 2, 2, 2, 2, 2])
me_cube_003.materials.append(mat_material_001)
me_cube_003.materials.append(mat_clothes_pink)
me_cube_003.materials.append(mat_skin_white)
me_cube_003.use_remesh_preserve_volume = False
me_cube_003.use_remesh_preserve_attributes = False
me_cube_003.use_mirror_vertex_groups = False
me_cube_003.update()
me_cylinder_001 = bpy.data.meshes.new('Cylinder.001')
me_cylinder_001.from_pydata([(-1.179e-07, 0.8801, 2.384e-07), (-5.054e-07, 0.8784, 2.0), (0.1717, 0.8631, 2.384e-07), (0.1714, 0.8616, 2.0), (0.3368, 0.8131, 2.384e-07), (0.3362, 0.8116, 2.0), (0.4889, 0.7317, 2.384e-07), (0.488, 0.7304, 2.0), (0.6223, 0.6223, 2.384e-07), (0.6211, 0.6211, 2.0), (0.7317, 0.4889, 2.384e-07), (0.7304, 0.488, 2.0), (0.8131, 0.3368, 2.384e-07), (0.8116, 0.3362, 2.0), (0.8631, 0.1717, 2.384e-07), (0.8616, 0.1714, 2.0), (0.8801, -2.136e-07, 2.384e-07), (0.8784, -4.327e-07, 2.0), (0.8631, -0.1717, 2.384e-07), (0.8616, -0.1714, 2.0), (0.8131, -0.3368, 2.384e-07), (0.8116, -0.3362, 2.0), (0.7317, -0.4889, 2.384e-07), (0.7304, -0.488, 2.0), (0.6223, -0.6223, 2.384e-07), (0.6211, -0.6211, 2.0), (0.4889, -0.7317, 2.384e-07), (0.488, -0.7304, 2.0), (0.3368, -0.8131, 2.384e-07), (0.3362, -0.8116, 2.0), (0.1717, -0.8631, 2.384e-07), (0.1714, -0.8616, 2.0), (-3.848e-07, -0.8801, 2.384e-07), (-4.203e-07, -0.8784, 2.0), (-0.1717, -0.8631, 2.384e-07), (-0.1714, -0.8616, 2.0), (-0.3368, -0.8131, 2.384e-07), (-0.3362, -0.8116, 2.0), (-0.4889, -0.7317, 2.384e-07), (-0.488, -0.7304, 2.0), (-0.6223, -0.6223, 2.384e-07), (-0.6211, -0.6211, 2.0), (-0.7317, -0.4889, 2.384e-07), (-0.7304, -0.488, 2.0), (-0.8131, -0.3368, 2.384e-07), (-0.8116, -0.3362, 2.0), (-0.8631, -0.1717, 2.384e-07), (-0.8616, -0.1714, 2.0), (-0.8801, 5.765e-07, 2.384e-07), (-0.8784, 4.81e-07, 2.0), (-0.8631, 0.1717, 2.384e-07), (-0.8616, 0.1714, 2.0), (-0.8131, 0.3368, 2.384e-07), (-0.8116, 0.3362, 2.0), (-0.7317, 0.4889, 2.384e-07), (-0.7304, 0.488, 2.0), (-0.6223, 0.6223, 2.384e-07), (-0.6211, 0.6211, 2.0), (-0.4889, 0.7317, 2.384e-07), (-0.488, 0.7304, 2.0), (-0.3368, 0.8131, 2.384e-07), (-0.3362, 0.8116, 2.0), (-0.1717, 0.8631, 2.384e-07), (-0.1714, 0.8616, 2.0), (0.1951, 0.9808, 2.0), (-1.007e-07, 1.0, 2.0), (0.3827, 0.9239, 2.0), (0.5556, 0.8315, 2.0), (0.7071, 0.7071, 2.0), (0.8315, 0.5556, 2.0), (0.9239, 0.3827, 2.0), (0.9808, 0.1951, 2.0), (1.0, -2.196e-07, 2.0), (0.9808, -0.1951, 2.0), (0.9239, -0.3827, 2.0), (0.8315, -0.5556, 2.0), (0.7071, -0.7071, 2.0), (0.5556, -0.8315, 2.0), (0.3827, -0.9239, 2.0), (0.1951, -0.9808, 2.0), (-4.265e-07, -1.0, 2.0), (-0.1951, -0.9808, 2.0), (-0.3827, -0.9239, 2.0), (-0.5556, -0.8315, 2.0), (-0.7071, -0.7071, 2.0), (-0.8315, -0.5556, 2.0), (-0.9239, -0.3827, 2.0), (-0.9808, -0.1951, 2.0), (-1.0, 6.705e-07, 2.0), (-0.9808, 0.1951, 2.0), (-0.9239, 0.3827, 2.0), (-0.8315, 0.5556, 2.0), (-0.7071, 0.7071, 2.0), (-0.5556, 0.8315, 2.0), (-0.3827, 0.9239, 2.0), (-0.1951, 0.9808, 2.0), (-1.007e-07, 1.0, 2.384e-07), (0.1951, 0.9808, 2.384e-07), (0.3827, 0.9239, 2.384e-07), (0.5556, 0.8315, 2.384e-07), (0.7071, 0.7071, 2.384e-07), (0.8315, 0.5556, 2.384e-07), (0.9239, 0.3827, 2.384e-07), (0.9808, 0.1951, 2.384e-07), (1.0, -2.196e-07, 2.384e-07), (0.9808, -0.1951, 2.384e-07), (0.9239, -0.3827, 2.384e-07), (0.8315, -0.5556, 2.384e-07), (0.7071, -0.7071, 2.384e-07), (0.5556, -0.8315, 2.384e-07), (0.3827, -0.9239, 2.384e-07), (0.1951, -0.9808, 2.384e-07), (-4.265e-07, -1.0, 2.384e-07), (-0.1951, -0.9808, 2.384e-07), (-0.3827, -0.9239, 2.384e-07), (-0.5556, -0.8315, 2.384e-07), (-0.7071, -0.7071, 2.384e-07), (-0.8315, -0.5556, 2.384e-07), (-0.9239, -0.3827, 2.384e-07), (-0.9808, -0.1951, 2.384e-07), (-1.0, 6.705e-07, 2.384e-07), (-0.9808, 0.1951, 2.384e-07), (-0.9239, 0.3827, 2.384e-07), (-0.8315, 0.5556, 2.384e-07), (-0.7071, 0.7071, 2.384e-07), (-0.5556, 0.8315, 2.384e-07), (-0.3827, 0.9239, 2.384e-07), (-0.1951, 0.9808, 2.384e-07), (-1.134e-07, 1.124, 2.384e-07), (0.2193, 1.103, 2.384e-07), (-0.2474, -1.244, 2.676), (-0.2193, -1.103, 2.676), (0.4302, 1.039, 2.384e-07), (-0.4853, -1.172, 2.676), (0.6245, 0.9347, 2.384e-07), (-0.4302, -1.039, 2.676), (0.7949, 0.7949, 2.384e-07), (-0.7046, -1.055, 2.676), (0.9347, 0.6245, 2.384e-07), (-0.6245, -0.9347, 2.676), (1.039, 0.4302, 2.384e-07), (-0.8968, -0.8968, 2.676), (1.103, 0.2193, 2.384e-07), (-0.7949, -0.7949, 2.676), (1.124, -2.519e-07, 2.384e-07), (-1.055, -0.7046, 2.676), (1.103, -0.2193, 2.384e-07), (-0.9347, -0.6245, 2.676), (1.039, -0.4302, 2.384e-07), (-1.172, -0.4853, 2.676), (0.9347, -0.6245, 2.384e-07), (-1.039, -0.4302, 2.676), (0.7949, -0.7949, 2.384e-07), (-1.244, -0.2474, 2.676), (0.6245, -0.9347, 2.384e-07), (-1.103, -0.2193, 2.676), (0.4302, -1.039, 2.384e-07), (-1.268, 8.424e-07, 2.676), (0.2193, -1.103, 2.384e-07), (-1.124, 7.487e-07, 2.676), (-4.797e-07, -1.124, 2.384e-07), (-1.244, 0.2474, 2.676), (-0.2193, -1.103, 2.384e-07), (-1.103, 0.2193, 2.676), (-0.4302, -1.039, 2.384e-07), (-1.172, 0.4853, 2.676), (-0.6245, -0.9347, 2.384e-07), (-1.039, 0.4302, 2.676), (-0.7949, -0.7949, 2.384e-07), (-1.055, 0.7046, 2.676), (-0.9347, -0.6245, 2.384e-07), (-0.9347, 0.6245, 2.676), (-1.039, -0.4302, 2.384e-07), (0.2474, 1.244, 2.676), (-1.103, -0.2193, 2.384e-07), (0.2193, 1.103, 2.676), (-1.124, 7.487e-07, 2.384e-07), (-0.8968, 0.8968, 2.676), (-1.103, 0.2193, 2.384e-07), (-0.7949, 0.7949, 2.676), (-1.039, 0.4302, 2.384e-07), (0.4853, 1.172, 2.676), (-0.9347, 0.6245, 2.384e-07), (0.4302, 1.039, 2.676), (-0.7949, 0.7949, 2.384e-07), (-0.7046, 1.055, 2.676), (-0.6245, 0.9347, 2.384e-07), (-0.6245, 0.9347, 2.676), (-0.4302, 1.039, 2.384e-07), (0.7046, 1.055, 2.676), (-0.2193, 1.103, 2.384e-07), (0.6245, 0.9347, 2.676), (0.1951, 0.9808, 2.415), (-1.007e-07, 1.0, 2.415), (1.0, -2.196e-07, 2.415), (1.124, -2.519e-07, 2.415), (0.3827, 0.9239, 2.415), (0.5556, 0.8315, 2.415), (-0.9808, 0.1951, 2.415), (-1.103, 0.2193, 2.415), (0.7071, 0.7071, 2.415), (-4.265e-07, -1.0, 2.415), (-4.797e-07, -1.124, 2.415), (0.8315, 0.5556, 2.415), (0.9239, 0.3827, 2.415), (0.9808, 0.1951, 2.415), (1.103, 0.2193, 2.415), (0.9808, -0.1951, 2.415), (-1.0, 6.705e-07, 2.415), (-1.124, 7.487e-07, 2.415), (0.9239, -0.3827, 2.415), (0.1951, -0.9808, 2.415), (0.2193, -1.103, 2.415), (0.8315, -0.5556, 2.415), (0.7071, -0.7071, 2.415), (1.039, 0.4302, 2.415), (0.5556, -0.8315, 2.415), (0.3827, -0.9239, 2.415), (-1.134e-07, 1.124, 2.415), (-1.039, -0.4302, 2.415), (-0.9239, -0.3827, 2.415), (-0.1951, -0.9808, 2.415), (-0.9808, -0.1951, 2.415), (-1.103, -0.2193, 2.415), (-0.3827, -0.9239, 2.415), (-0.5556, -0.8315, 2.415), (-0.7071, -0.7071, 2.415), (0.6245, -0.9347, 2.415), (-0.8315, -0.5556, 2.415), (0.4302, -1.039, 2.415), (0.7949, 0.7949, 2.415), (0.9347, 0.6245, 2.415), (-0.9239, 0.3827, 2.415), (-0.8315, 0.5556, 2.415), (-0.7071, 0.7071, 2.415), (-0.4302, 1.039, 2.415), (-0.3827, 0.9239, 2.415), (-0.5556, 0.8315, 2.415), (-0.1951, 0.9808, 2.415), (-0.2193, 1.103, 2.415), (0.2193, 1.103, 2.415), (0.4302, 1.039, 2.415), (0.6245, 0.9347, 2.415), (1.103, -0.2193, 2.415), (1.039, -0.4302, 2.415), (0.9347, -0.6245, 2.415), (0.7949, -0.7949, 2.415), (-0.2193, -1.103, 2.415), (-0.4302, -1.039, 2.415), (-0.6245, -0.9347, 2.415), (-0.7949, -0.7949, 2.415), (-0.9347, -0.6245, 2.415), (-1.039, 0.4302, 2.415), (-0.9347, 0.6245, 2.415), (-0.7949, 0.7949, 2.415), (-0.6245, 0.9347, 2.415), (-4.577e-07, 0.8928, 2.0), (0.1742, 0.8756, 2.0), (0.3416, 0.8248, 2.0), (0.496, 0.7423, 2.0), (0.6313, 0.6313, 2.0), (0.7423, 0.496, 2.0), (0.8248, 0.3416, 2.0), (0.8756, 0.1742, 2.0), (0.8928, -4.076e-07, 2.0), (0.8756, -0.1742, 2.0), (0.8248, -0.3416, 2.0), (0.7423, -0.496, 2.0), (0.6313, -0.6313, 2.0), (0.496, -0.7423, 2.0), (0.3416, -0.8248, 2.0), (0.1742, -0.8756, 2.0), (-4.21e-07, -0.8928, 2.0), (-0.1742, -0.8756, 2.0), (-0.3416, -0.8248, 2.0), (-0.496, -0.7423, 2.0), (-0.6313, -0.6313, 2.0), (-0.7423, -0.496, 2.0), (-0.8248, -0.3416, 2.0), (-0.8756, -0.1742, 2.0), (-0.8928, 5.034e-07, 2.0), (-0.8756, 0.1742, 2.0), (-0.8248, 0.3416, 2.0), (-0.7423, 0.496, 2.0), (-0.6313, 0.6313, 2.0), (-0.496, 0.7423, 2.0), (-0.3416, 0.8248, 2.0), (-0.1742, 0.8756, 2.0), (0.1714, 0.8616, 2.133), (-5.054e-07, 0.8784, 2.133), (0.3362, 0.8116, 2.133), (0.488, 0.7304, 2.133), (0.6211, 0.6211, 2.133), (0.7304, 0.488, 2.133), (0.8116, 0.3362, 2.133), (0.8616, 0.1714, 2.133), (0.8784, -4.327e-07, 2.133), (0.8616, -0.1714, 2.133), (0.8116, -0.3362, 2.133), (0.7304, -0.488, 2.133), (0.6211, -0.6211, 2.133), (0.488, -0.7304, 2.133), (0.3362, -0.8116, 2.133), (0.1714, -0.8616, 2.133), (-4.203e-07, -0.8784, 2.133), (-0.1714, -0.8616, 2.133), (-0.3362, -0.8116, 2.133), (-0.488, -0.7304, 2.133), (-0.6211, -0.6211, 2.133), (-0.7304, -0.488, 2.133), (-0.8116, -0.3362, 2.133), (-0.8616, -0.1714, 2.133), (-0.8784, 4.81e-07, 2.133), (-0.8616, 0.1714, 2.133), (-0.8116, 0.3362, 2.133), (-0.7304, 0.488, 2.133), (-0.6211, 0.6211, 2.133), (-0.488, 0.7304, 2.133), (-0.3362, 0.8116, 2.133), (-0.1714, 0.8616, 2.133), (-4.577e-07, 0.8928, 2.133), (0.1742, 0.8756, 2.133), (0.3416, 0.8248, 2.133), (0.496, 0.7423, 2.133), (0.6313, 0.6313, 2.133), (0.7423, 0.496, 2.133), (0.8248, 0.3416, 2.133), (0.8756, 0.1742, 2.133), (0.8928, -4.076e-07, 2.133), (0.8756, -0.1742, 2.133), (0.8248, -0.3416, 2.133), (0.7423, -0.496, 2.133), (0.6313, -0.6313, 2.133), (0.496, -0.7423, 2.133), (0.3416, -0.8248, 2.133), (0.1742, -0.8756, 2.133), (-4.21e-07, -0.8928, 2.133), (-0.1742, -0.8756, 2.133), (-0.3416, -0.8248, 2.133), (-0.496, -0.7423, 2.133), (-0.6313, -0.6313, 2.133), (-0.7423, -0.496, 2.133), (-0.8248, -0.3416, 2.133), (-0.8756, -0.1742, 2.133), (-0.8928, 5.034e-07, 2.133), (-0.8756, 0.1742, 2.133), (-0.8248, 0.3416, 2.133), (-0.7423, 0.496, 2.133), (-0.6313, 0.6313, 2.133), (-0.496, 0.7423, 2.133), (-0.3416, 0.8248, 2.133), (-0.1742, 0.8756, 2.133), (1.02, -2.248e-07, 2.415), (-1.0, 0.199, 2.415), (-4.351e-07, -1.02, 2.415), (1.0, 0.199, 2.415), (-1.02, 6.832e-07, 2.415), (0.199, -1.0, 2.415), (0.9424, 0.3904, 2.415), (-1.027e-07, 1.02, 2.415), (-0.9424, -0.3904, 2.415), (-1.0, -0.199, 2.415), (0.5667, -0.8482, 2.415), (0.3904, -0.9424, 2.415), (0.7213, 0.7213, 2.415), (0.8482, 0.5667, 2.415), (-0.3904, 0.9424, 2.415), (-0.199, 1.0, 2.415), (-0.199, -1.0, 2.415), (-0.9424, 0.3904, 2.415), (1.0, -0.199, 2.415), (-0.3904, -0.9424, 2.415), (0.199, 1.0, 2.415), (-0.8481, 0.5667, 2.415), (0.9424, -0.3904, 2.415), (-0.5667, -0.8482, 2.415), (-0.7213, 0.7213, 2.415), (0.3904, 0.9424, 2.415), (0.8482, -0.5667, 2.415), (-0.7213, -0.7213, 2.415), (-0.5667, 0.8482, 2.415), (0.5667, 0.8482, 2.415), (0.7213, -0.7213, 2.415), (-0.8482, -0.5667, 2.415), (0.1951, 0.9808, 2.55), (-1.007e-07, 1.0, 2.55), (0.3827, 0.9239, 2.55), (0.5556, 0.8315, 2.55), (0.7071, 0.7071, 2.55), (0.8315, 0.5556, 2.55), (0.9239, 0.3827, 2.55), (0.9808, 0.1951, 2.55), (1.0, -2.196e-07, 2.55), (0.9808, -0.1951, 2.55), (0.9239, -0.3827, 2.55), (0.8315, -0.5556, 2.55), (0.7071, -0.7071, 2.55), (0.5556, -0.8315, 2.55), (0.3827, -0.9239, 2.55), (0.1951, -0.9808, 2.55), (-4.265e-07, -1.0, 2.55), (-0.9424, -0.3904, 2.55), (-0.9239, -0.3827, 2.55), (-0.1951, -0.9808, 2.55), (-0.3827, -0.9239, 2.55), (-0.5556, -0.8315, 2.55), (-0.7071, -0.7071, 2.55), (0.5667, -0.8482, 2.55), (-0.8315, -0.5556, 2.55), (-0.9808, -0.1951, 2.55), (-1.0, 6.705e-07, 2.55), (0.7213, 0.7213, 2.55), (-0.9808, 0.1951, 2.55), (-0.9239, 0.3827, 2.55), (-0.8315, 0.5556, 2.55), (-0.7071, 0.7071, 2.55), (-0.3904, 0.9424, 2.55), (-0.3827, 0.9239, 2.55), (-0.5556, 0.8315, 2.55), (-0.1951, 0.9808, 2.55), (1.02, -2.248e-07, 2.55), (-1.0, 0.199, 2.55), (-4.351e-07, -1.02, 2.55), (1.0, 0.199, 2.55), (-1.02, 6.832e-07, 2.55), (0.199, -1.0, 2.55), (0.9424, 0.3904, 2.55), (-1.027e-07, 1.02, 2.55), (-1.0, -0.199, 2.55), (0.3904, -0.9424, 2.55), (0.8482, 0.5667, 2.55), (-0.199, 1.0, 2.55), (-0.199, -1.0, 2.55), (-0.9424, 0.3904, 2.55), (1.0, -0.199, 2.55), (-0.3904, -0.9424, 2.55), (0.199, 1.0, 2.55), (-0.8481, 0.5667, 2.55), (0.9424, -0.3904, 2.55), (-0.5667, -0.8482, 2.55), (-0.7213, 0.7213, 2.55), (0.3904, 0.9424, 2.55), (0.8482, -0.5667, 2.55), (-0.7213, -0.7213, 2.55), (-0.5667, 0.8482, 2.55), (0.5667, 0.8482, 2.55), (0.7213, -0.7213, 2.55), (-0.8482, -0.5667, 2.55), (1.337, -0.2659, 4.415), (1.363, -3.09e-07, 4.415), (1.259, -0.5215, 4.415), (1.133, -0.7571, 4.415), (0.9636, -0.9636, 4.415), (0.7571, -1.133, 4.415), (0.7046, -1.055, 4.415), (0.8968, -0.8968, 4.415), (1.055, -0.7046, 4.415), (1.172, -0.4853, 4.415), (1.244, -0.2474, 4.415), (1.268, -2.864e-07, 4.415), (0.5215, -1.259, 4.415), (0.4853, -1.172, 4.415), (0.2659, -1.337, 4.415), (0.2474, -1.244, 4.415), (-1.35e-07, 1.268, 2.384e-07), (0.2474, 1.244, 2.384e-07), (0.4853, 1.172, 2.384e-07), (-5.859e-07, -1.363, 4.415), (0.7046, 1.055, 2.384e-07), (-5.482e-07, -1.268, 4.415), (0.8968, 0.8968, 2.384e-07), (-0.2659, -1.337, 4.415), (1.055, 0.7046, 2.384e-07), (-0.2474, -1.244, 4.415), (1.172, 0.4853, 2.384e-07), (-0.5215, -1.259, 4.415), (1.244, 0.2474, 2.384e-07), (-0.4853, -1.172, 4.415), (1.268, -2.864e-07, 2.384e-07), (-0.7571, -1.133, 4.415), (1.244, -0.2474, 2.384e-07), (1.172, -0.4853, 2.384e-07), (1.055, -0.7046, 2.384e-07), (-0.7046, -1.055, 4.415), (0.8968, -0.8968, 2.384e-07), (-0.9636, -0.9636, 4.415), (0.7046, -1.055, 2.384e-07), (-0.8968, -0.8968, 4.415), (0.4853, -1.172, 2.384e-07), (-1.133, -0.7571, 4.415), (0.2474, -1.244, 2.384e-07), (-1.055, -0.7046, 4.415), (-5.482e-07, -1.268, 2.384e-07), (-1.259, -0.5215, 4.415), (-0.2474, -1.244, 2.384e-07), (-0.4853, -1.172, 2.384e-07), (-0.7046, -1.055, 2.384e-07), (-1.172, -0.4853, 4.415), (-0.8968, -0.8968, 2.384e-07), (-1.337, -0.2659, 4.415), (-1.055, -0.7046, 2.384e-07), (-1.244, -0.2474, 4.415), (-1.172, -0.4853, 2.384e-07), (-1.363, 9.04e-07, 4.415), (-1.244, -0.2474, 2.384e-07), (-1.268, 8.424e-07, 4.415), (-1.268, 8.424e-07, 2.384e-07), (-1.337, 0.2659, 4.415), (-1.244, 0.2474, 2.384e-07), (-1.244, 0.2474, 4.415), (-1.172, 0.4853, 2.384e-07), (-1.055, 0.7046, 2.384e-07), (-0.8968, 0.8968, 2.384e-07), (-1.259, 0.5215, 4.415), (-0.7046, 1.055, 2.384e-07), (-1.172, 0.4853, 4.415), (-0.4853, 1.172, 2.384e-07), (-1.133, 0.7571, 4.415), (-0.2474, 1.244, 2.384e-07), (-1.055, 0.7046, 4.415), (0.2659, 1.337, 4.415), (0.2474, 1.244, 4.415), (-1.35e-07, 1.268, 4.415), (-1.418e-07, 1.363, 4.415), (-0.9636, 0.9636, 4.415), (-0.8968, 0.8968, 4.415), (0.5215, 1.259, 4.415), (0.4853, 1.172, 4.415), (-0.7571, 1.133, 4.415), (-0.7046, 1.055, 4.415), (0.7571, 1.133, 4.415), (0.7046, 1.055, 4.415), (-0.5215, 1.259, 4.415), (-0.4853, 1.172, 4.415), (0.9636, 0.9636, 4.415), (0.8968, 0.8968, 4.415), (-0.2659, 1.337, 4.415), (-0.2474, 1.244, 4.415), (1.133, 0.7571, 4.415), (1.055, 0.7046, 4.415), (1.259, 0.5215, 4.415), (1.172, 0.4853, 4.415), (1.337, 0.2659, 4.415), (1.244, 0.2474, 4.415), (-4.797e-07, -1.124, 2.676), (-5.482e-07, -1.268, 2.676), (0.2193, -1.103, 2.676), (0.2474, -1.244, 2.676), (0.4302, -1.039, 2.676), (0.4853, -1.172, 2.676), (0.6245, -0.9347, 2.676), (0.7046, -1.055, 2.676), (0.7949, -0.7949, 2.676), (0.8968, -0.8968, 2.676), (0.9347, -0.6245, 2.676), (1.055, -0.7046, 2.676), (1.039, -0.4302, 2.676), (1.172, -0.4853, 2.676), (1.103, -0.2193, 2.676), (1.244, -0.2474, 2.676), (-1.134e-07, 1.124, 2.676), (0.7949, 0.7949, 2.676), (0.9347, 0.6245, 2.676), (1.039, 0.4302, 2.676), (1.103, 0.2193, 2.676), (1.124, -2.519e-07, 2.676), (-0.4302, 1.039, 2.676), (-0.2193, 1.103, 2.676), (1.268, -2.864e-07, 2.676), (1.244, 0.2474, 2.676), (1.172, 0.4853, 2.676), (-1.35e-07, 1.268, 2.676), (0.8968, 0.8968, 2.676), (1.055, 0.7046, 2.676), (-0.4853, 1.172, 2.676), (-0.2474, 1.244, 2.676), (1.133, -0.2254, 2.676), (1.067, -0.4422, 2.676), (0.9607, -0.6419, 2.676), (0.817, -0.817, 2.676), (0.6419, -0.9607, 2.676), (0.4422, -1.067, 2.676), (0.2254, -1.133, 2.676), (-4.946e-07, -1.155, 2.676), (-0.2254, -1.133, 2.676), (-0.4422, -1.067, 2.676), (-0.6419, -0.9607, 2.676), (-0.817, -0.817, 2.676), (-0.9607, -0.6419, 2.676), (-1.067, -0.4422, 2.676), (-1.133, -0.2254, 2.676), (-1.155, 7.69e-07, 2.676), (-1.133, 0.2254, 2.676), (-1.067, 0.4422, 2.676), (-0.9607, 0.6419, 2.676), (0.2254, 1.133, 2.676), (-0.817, 0.817, 2.676), (0.4422, 1.067, 2.676), (-0.6419, 0.9607, 2.676), (0.6419, 0.9607, 2.676), (1.155, -2.594e-07, 2.676), (1.133, 0.2254, 2.676), (1.067, 0.4422, 2.676), (-1.181e-07, 1.155, 2.676), (0.817, 0.817, 2.676), (0.9607, 0.6419, 2.676), (-0.4422, 1.067, 2.676), (-0.2254, 1.133, 2.676), (1.124, -2.519e-07, 3.005), (1.103, 0.2193, 3.005), (1.039, 0.4302, 3.005), (0.9347, 0.6245, 3.005), (0.7949, 0.7949, 3.005), (0.6245, 0.9347, 3.005), (0.4302, 1.039, 3.005), (0.2193, 1.103, 3.005), (-1.134e-07, 1.124, 3.005), (1.103, -0.2193, 3.005), (1.039, -0.4302, 3.005), (0.9347, -0.6245, 3.005), (0.7949, -0.7949, 3.005), (0.6245, -0.9347, 3.005), (0.4302, -1.039, 3.005), (0.2193, -1.103, 3.005), (-4.797e-07, -1.124, 3.005), (-0.2193, -1.103, 3.005), (-0.4302, -1.039, 3.005), (-0.6245, -0.9347, 3.005), (-0.7949, -0.7949, 3.005), (-0.9347, -0.6245, 3.005), (-1.039, -0.4302, 3.005), (-1.103, -0.2193, 3.005), (-1.124, 7.487e-07, 3.005), (-1.103, 0.2193, 3.005), (-1.039, 0.4302, 3.005), (-0.9347, 0.6245, 3.005), (-0.7949, 0.7949, 3.005), (-0.6245, 0.9347, 3.005), (-0.4302, 1.039, 3.005), (-0.2193, 1.103, 3.005), (0.817, 0.817, 3.005), (-0.4422, 1.067, 3.005), (1.133, -0.2254, 3.005), (1.067, -0.4422, 3.005), (0.9607, -0.6419, 3.005), (0.817, -0.817, 3.005), (0.6419, -0.9607, 3.005), (0.4422, -1.067, 3.005), (0.2254, -1.133, 3.005), (-4.946e-07, -1.155, 3.005), (-0.2254, -1.133, 3.005), (-0.4422, -1.067, 3.005), (-0.6419, -0.9607, 3.005), (-0.817, -0.817, 3.005), (-0.9607, -0.6419, 3.005), (-1.067, -0.4422, 3.005), (-1.133, -0.2254, 3.005), (-1.155, 7.69e-07, 3.005), (-1.133, 0.2254, 3.005), (-1.067, 0.4422, 3.005), (-0.9607, 0.6419, 3.005), (0.2254, 1.133, 3.005), (-0.817, 0.817, 3.005), (0.4422, 1.067, 3.005), (-0.6419, 0.9607, 3.005), (0.6419, 0.9607, 3.005), (1.155, -2.594e-07, 3.005), (1.133, 0.2254, 3.005), (1.067, 0.4422, 3.005), (-1.181e-07, 1.155, 3.005), (0.9607, 0.6419, 3.005), (-0.2254, 1.133, 3.005), (-0.7571, -1.133, 3.157), (-0.7571, -1.133, 2.415), (-0.5215, -1.259, 3.157), (-0.5215, -1.259, 2.415), (-0.2659, -1.337, 3.157), (-0.2659, -1.337, 2.415), (-5.859e-07, -1.363, 3.157), (-5.859e-07, -1.363, 2.415), (0.2659, -1.337, 3.157), (0.2659, -1.337, 2.415), (0.5215, -1.259, 3.157), (0.5215, -1.259, 2.415), (0.7571, -1.133, 3.157), (0.7571, -1.133, 2.415), (0.9636, -0.9636, 3.157), (0.9636, -0.9636, 2.415), (1.133, -0.7571, 3.157), (1.133, -0.7571, 2.415), (1.259, -0.5215, 3.157), (1.259, -0.5215, 2.415), (1.337, -0.2659, 3.157), (1.337, -0.2659, 2.415), (1.363, -3.09e-07, 3.157), (1.363, -3.09e-07, 2.415), (1.337, 0.2659, 3.157), (1.337, 0.2659, 2.415), (1.259, 0.5215, 2.415), (1.259, 0.5215, 3.157), (1.259, -0.5215, 2.0), (-1.133, 0.7571, 2.415), (-1.133, 0.7571, 2.0), (0.2659, 1.337, 2.415), (0.2659, 1.337, 2.0), (-1.418e-07, 1.363, 2.0), (-1.418e-07, 1.363, 2.415), (-0.5215, -1.259, 2.0), (1.337, -0.2659, 2.0), (-1.259, 0.5215, 2.415), (-1.259, 0.5215, 2.0), (-0.2659, -1.337, 2.0), (-1.418e-07, 1.363, 2.384e-07), (0.2659, 1.337, 2.384e-07), (0.5215, 1.259, 2.384e-07), (0.5215, 1.259, 2.0), (0.7571, 1.133, 2.384e-07), (0.7571, 1.133, 2.0), (0.9636, 0.9636, 2.384e-07), (0.9636, 0.9636, 2.0), (1.133, 0.7571, 2.384e-07), (1.133, 0.7571, 2.0), (1.259, 0.5215, 2.384e-07), (1.259, 0.5215, 2.0), (1.337, 0.2659, 2.384e-07), (1.337, 0.2659, 2.0), (1.363, -3.09e-07, 2.384e-07), (1.363, -3.09e-07, 2.0), (1.337, -0.2659, 2.384e-07), (1.259, -0.5215, 2.384e-07), (1.133, -0.7571, 2.384e-07), (1.133, -0.7571, 2.0), (0.9636, -0.9636, 2.384e-07), (0.9636, -0.9636, 2.0), (0.7571, -1.133, 2.384e-07), (0.7571, -1.133, 2.0), (0.5215, -1.259, 2.384e-07), (0.5215, -1.259, 2.0), (0.2659, -1.337, 2.384e-07), (0.2659, -1.337, 2.0), (-5.859e-07, -1.363, 2.384e-07), (-5.859e-07, -1.363, 2.0), (-0.2659, -1.337, 2.384e-07), (-0.5215, -1.259, 2.384e-07), (-0.7571, -1.133, 2.384e-07), (-0.7571, -1.133, 2.0), (-0.9636, -0.9636, 2.384e-07), (-0.9636, -0.9636, 2.0), (-1.133, -0.7571, 2.384e-07), (-1.133, -0.7571, 2.0), (-1.259, -0.5215, 2.384e-07), (-1.259, -0.5215, 2.0), (-1.337, -0.2659, 2.384e-07), (-1.337, -0.2659, 2.0), (-1.363, 9.04e-07, 2.384e-07), (-1.363, 9.04e-07, 2.0), (-1.337, 0.2659, 2.384e-07), (-1.337, 0.2659, 2.0), (-1.259, 0.5215, 2.384e-07), (-1.133, 0.7571, 2.384e-07), (-0.9636, 0.9636, 2.384e-07), (-0.9636, 0.9636, 2.0), (-0.7571, 1.133, 2.384e-07), (-0.7571, 1.133, 2.0), (-0.5215, 1.259, 2.384e-07), (-0.5215, 1.259, 2.0), (-0.2659, 1.337, 2.384e-07), (-0.2659, 1.337, 2.0), (-1.337, 0.2659, 2.415), (-1.363, 9.04e-07, 2.415), (0.5215, 1.259, 2.415), (0.7571, 1.133, 2.415), (0.9636, 0.9636, 2.415), (1.133, 0.7571, 2.415), (-0.9636, -0.9636, 2.415), (-1.133, -0.7571, 2.415), (-1.259, -0.5215, 2.415), (-1.337, -0.2659, 2.415), (-0.9636, 0.9636, 2.415), (-0.7571, 1.133, 2.415), (-0.5215, 1.259, 2.415), (-0.2659, 1.337, 2.415), (0.2659, 1.337, 3.157), (-1.418e-07, 1.363, 3.157), (0.5215, 1.259, 3.157), (0.7571, 1.133, 3.157), (0.9636, 0.9636, 3.157), (1.133, 0.7571, 3.157), (-0.9636, -0.9636, 3.157), (-1.133, -0.7571, 3.157), (-1.259, -0.5215, 3.157), (-1.337, -0.2659, 3.157), (-1.363, 9.04e-07, 3.157), (-1.337, 0.2659, 3.157), (-1.259, 0.5215, 3.157), (-1.133, 0.7571, 3.157), (-0.9636, 0.9636, 3.157), (-0.7571, 1.133, 3.157), (-0.5215, 1.259, 3.157), (-0.2659, 1.337, 3.157)], [], [(123, 122, 180, 182), (97, 96, 128, 129), (81, 82, 224, 221), (114, 113, 162, 164), (105, 104, 144, 146), (144, 142, 476, 478), (459, 458, 448, 449), (122, 121, 178, 180), (72, 73, 207, 194), (113, 112, 160, 162), (104, 103, 142, 144), (248, 249, 139, 135), (89, 90, 232, 198), (121, 120, 176, 178), (458, 457, 450, 448), (112, 111, 158, 160), (103, 102, 140, 142), (178, 176, 506, 508), (80, 81, 221, 201), (120, 119, 174, 176), (247, 248, 135, 131), (111, 110, 156, 158), (71, 72, 194, 205), (102, 101, 138, 140), (88, 89, 198, 208), (96, 127, 190, 128), (160, 158, 490, 492), (119, 118, 172, 174), (457, 456, 451, 450), (110, 109, 154, 156), (202, 247, 131, 544), (101, 100, 136, 138), (256, 257, 64, 65), (257, 258, 66, 64), (258, 259, 67, 66), (259, 260, 68, 67), (260, 261, 69, 68), (261, 262, 70, 69), (262, 263, 71, 70), (263, 264, 72, 71), (264, 265, 73, 72), (265, 266, 74, 73), (266, 267, 75, 74), (267, 268, 76, 75), (268, 269, 77, 76), (269, 270, 78, 77), (270, 271, 79, 78), (271, 272, 80, 79), (272, 273, 81, 80), (273, 274, 82, 81), (274, 275, 83, 82), (275, 276, 84, 83), (276, 277, 85, 84), (277, 278, 86, 85), (278, 279, 87, 86), (279, 280, 88, 87), (280, 281, 89, 88), (281, 282, 90, 89), (282, 283, 91, 90), (283, 284, 92, 91), (284, 285, 93, 92), (285, 286, 94, 93), (286, 287, 95, 94), (287, 256, 65, 95), (2, 0, 96, 97), (4, 2, 97, 98), (6, 4, 98, 99), (8, 6, 99, 100), (10, 8, 100, 101), (12, 10, 101, 102), (14, 12, 102, 103), (16, 14, 103, 104), (18, 16, 104, 105), (20, 18, 105, 106), (22, 20, 106, 107), (24, 22, 107, 108), (26, 24, 108, 109), (28, 26, 109, 110), (30, 28, 110, 111), (32, 30, 111, 112), (34, 32, 112, 113), (36, 34, 113, 114), (38, 36, 114, 115), (40, 38, 115, 116), (42, 40, 116, 117), (44, 42, 117, 118), (46, 44, 118, 119), (48, 46, 119, 120), (50, 48, 120, 121), (52, 50, 121, 122), (54, 52, 122, 123), (56, 54, 123, 124), (58, 56, 124, 125), (60, 58, 125, 126), (62, 60, 126, 127), (0, 62, 127, 96), (0, 2, 3, 1), (2, 4, 5, 3), (4, 6, 7, 5), (6, 8, 9, 7), (8, 10, 11, 9), (10, 12, 13, 11), (12, 14, 15, 13), (14, 16, 17, 15), (16, 18, 19, 17), (18, 20, 21, 19), (20, 22, 23, 21), (22, 24, 25, 23), (24, 26, 27, 25), (26, 28, 29, 27), (28, 30, 31, 29), (30, 32, 33, 31), (32, 34, 35, 33), (34, 36, 37, 35), (36, 38, 39, 37), (38, 40, 41, 39), (40, 42, 43, 41), (42, 44, 45, 43), (44, 46, 47, 45), (46, 48, 49, 47), (48, 50, 51, 49), (50, 52, 53, 51), (52, 54, 55, 53), (54, 56, 57, 55), (56, 58, 59, 57), (58, 60, 61, 59), (60, 62, 63, 61), (62, 0, 1, 63), (142, 140, 474, 476), (456, 455, 452, 451), (212, 202, 544, 546), (176, 174, 504, 506), (455, 454, 453, 452), (158, 156, 488, 490), (229, 212, 546, 548), (140, 138, 472, 474), (454, 461, 460, 453), (128, 190, 518, 464), (174, 172, 502, 504), (227, 229, 548, 550), (156, 154, 486, 488), (461, 463, 462, 460), (138, 136, 470, 472), (246, 227, 550, 552), (190, 188, 516, 518), (172, 170, 500, 502), (463, 469, 467, 462), (154, 152, 484, 486), (245, 246, 552, 554), (136, 134, 468, 470), (469, 473, 471, 467), (188, 186, 514, 516), (170, 168, 498, 500), (244, 245, 554, 556), (152, 150, 482, 484), (473, 477, 475, 471), (134, 132, 466, 468), (243, 244, 556, 558), (186, 184, 512, 514), (477, 483, 479, 475), (79, 80, 201, 211), (168, 166, 496, 498), (70, 71, 205, 204), (106, 105, 146, 148), (115, 114, 164, 166), (87, 88, 208, 222), (124, 123, 182, 184), (150, 148, 481, 482), (98, 97, 129, 132), (78, 79, 211, 217), (107, 106, 148, 150), (195, 243, 558, 565), (116, 115, 166, 168), (69, 70, 204, 203), (125, 124, 184, 186), (132, 129, 465, 466), (99, 98, 132, 134), (95, 65, 193, 238), (108, 107, 150, 152), (86, 87, 222, 220), (117, 116, 168, 170), (483, 487, 485, 479), (126, 125, 186, 188), (77, 78, 217, 216), (100, 99, 134, 136), (184, 182, 511, 512), (109, 108, 152, 154), (68, 69, 203, 200), (118, 117, 170, 172), (206, 195, 565, 564), (127, 126, 188, 190), (94, 95, 238, 236), (352, 370, 243, 195), (353, 369, 252, 199), (354, 368, 247, 202), (355, 352, 195, 206), (356, 353, 199, 209), (357, 354, 202, 212), (358, 355, 206, 215), (361, 356, 209, 223), (363, 357, 212, 229), (365, 358, 215, 231), (367, 359, 218, 239), (360, 361, 223, 219), (362, 363, 229, 227), (364, 365, 231, 230), (366, 367, 239, 235), (368, 371, 248, 247), (359, 372, 240, 218), (369, 373, 253, 252), (370, 374, 244, 243), (371, 375, 249, 248), (373, 376, 254, 253), (372, 377, 241, 240), (374, 378, 245, 244), (375, 379, 250, 249), (376, 380, 255, 254), (377, 381, 242, 241), (378, 382, 246, 245), (379, 383, 251, 250), (380, 366, 235, 255), (381, 364, 230, 242), (382, 362, 227, 246), (383, 360, 219, 251), (65, 64, 192, 193), (166, 164, 495, 496), (90, 91, 233, 232), (148, 146, 480, 481), (487, 491, 489, 485), (73, 74, 210, 207), (215, 206, 564, 563), (82, 83, 225, 224), (182, 180, 510, 511), (91, 92, 234, 233), (129, 128, 464, 465), (64, 66, 196, 192), (491, 497, 493, 489), (74, 75, 213, 210), (164, 162, 494, 495), (83, 84, 226, 225), (146, 144, 478, 480), (92, 93, 237, 234), (66, 67, 197, 196), (231, 215, 563, 562), (75, 76, 214, 213), (239, 218, 560, 567), (180, 178, 508, 510), (84, 85, 228, 226), (497, 501, 499, 493), (93, 94, 236, 237), (67, 68, 200, 197), (230, 231, 562, 561), (76, 77, 216, 214), (162, 160, 492, 494), (235, 239, 567, 566), (85, 86, 220, 228), (19, 21, 298, 297), (282, 281, 345, 346), (17, 19, 297, 296), (283, 282, 346, 347), (257, 256, 320, 321), (15, 17, 296, 295), (284, 283, 347, 348), (258, 257, 321, 322), (13, 15, 295, 294), (285, 284, 348, 349), (259, 258, 322, 323), (11, 13, 294, 293), (63, 1, 289, 319), (286, 285, 349, 350), (260, 259, 323, 324), (9, 11, 293, 292), (61, 63, 319, 318), (287, 286, 350, 351), (261, 260, 324, 325), (7, 9, 292, 291), (59, 61, 318, 317), (256, 287, 351, 320), (262, 261, 325, 326), (5, 7, 291, 290), (57, 59, 317, 316), (263, 262, 326, 327), (3, 5, 290, 288), (55, 57, 316, 315), (264, 263, 327, 328), (1, 3, 288, 289), (53, 55, 315, 314), (265, 264, 328, 329), (319, 289, 320, 351), (318, 319, 351, 350), (317, 318, 350, 349), (316, 317, 349, 348), (315, 316, 348, 347), (314, 315, 347, 346), (313, 314, 346, 345), (312, 313, 345, 344), (311, 312, 344, 343), (310, 311, 343, 342), (309, 310, 342, 341), (308, 309, 341, 340), (307, 308, 340, 339), (306, 307, 339, 338), (305, 306, 338, 337), (304, 305, 337, 336), (303, 304, 336, 335), (302, 303, 335, 334), (301, 302, 334, 333), (300, 301, 333, 332), (299, 300, 332, 331), (298, 299, 331, 330), (297, 298, 330, 329), (296, 297, 329, 328), (295, 296, 328, 327), (294, 295, 327, 326), (293, 294, 326, 325), (292, 293, 325, 324), (291, 292, 324, 323), (290, 291, 323, 322), (288, 290, 322, 321), (289, 288, 321, 320), (281, 280, 344, 345), (21, 23, 299, 298), (280, 279, 343, 344), (23, 25, 300, 299), (279, 278, 342, 343), (25, 27, 301, 300), (278, 277, 341, 342), (27, 29, 302, 301), (277, 276, 340, 341), (29, 31, 303, 302), (276, 275, 339, 340), (31, 33, 304, 303), (275, 274, 338, 339), (33, 35, 305, 304), (274, 273, 337, 338), (35, 37, 306, 305), (273, 272, 336, 337), (37, 39, 307, 306), (272, 271, 335, 336), (39, 41, 308, 307), (271, 270, 334, 335), (41, 43, 309, 308), (270, 269, 333, 334), (43, 45, 310, 309), (269, 268, 332, 333), (45, 47, 311, 310), (268, 267, 331, 332), (47, 49, 312, 311), (267, 266, 330, 331), (49, 51, 313, 312), (266, 265, 329, 330), (51, 53, 314, 313), (362, 382, 446, 407), (353, 356, 424, 421), (194, 207, 393, 392), (360, 383, 447, 401), (354, 357, 425, 422), (205, 194, 392, 391), (208, 198, 412, 410), (355, 358, 426, 423), (204, 205, 391, 390), (356, 361, 428, 424), (222, 208, 410, 409), (357, 363, 429, 425), (203, 204, 390, 389), (220, 222, 409, 402), (358, 365, 430, 426), (200, 203, 389, 388), (228, 220, 402, 408), (359, 367, 431, 427), (361, 360, 401, 428), (197, 200, 388, 387), (226, 228, 408, 406), (363, 362, 407, 429), (365, 364, 411, 430), (196, 197, 387, 386), (225, 226, 406, 405), (367, 366, 416, 431), (192, 196, 386, 384), (224, 225, 405, 404), (371, 368, 432, 435), (221, 224, 404, 403), (372, 359, 427, 436), (193, 192, 384, 385), (408, 402, 401, 447), (396, 397, 407, 446), (387, 388, 411, 445), (418, 417, 416, 444), (406, 408, 447, 443), (395, 396, 446, 442), (386, 387, 445, 441), (415, 418, 444, 440), (405, 406, 443, 439), (394, 395, 442, 438), (384, 386, 441, 436), (414, 415, 440, 437), (404, 405, 439, 435), (393, 394, 438, 434), (413, 414, 437, 433), (385, 384, 436, 427), (403, 404, 435, 432), (417, 419, 431, 416), (388, 389, 430, 411), (397, 398, 429, 407), (402, 409, 428, 401), (419, 385, 427, 431), (389, 390, 426, 430), (398, 399, 425, 429), (409, 410, 424, 428), (390, 391, 423, 426), (399, 400, 422, 425), (410, 412, 421, 424), (391, 392, 420, 423), (400, 403, 432, 422), (412, 413, 433, 421), (392, 393, 434, 420), (198, 232, 413, 412), (352, 355, 423, 420), (364, 381, 445, 411), (232, 233, 414, 413), (207, 210, 394, 393), (368, 354, 422, 432), (366, 380, 444, 416), (233, 234, 415, 414), (369, 353, 421, 433), (383, 379, 443, 447), (210, 213, 395, 394), (370, 352, 420, 434), (382, 378, 442, 446), (234, 237, 418, 415), (213, 214, 396, 395), (381, 377, 441, 445), (380, 376, 440, 444), (237, 236, 417, 418), (214, 216, 397, 396), (379, 375, 439, 443), (236, 238, 419, 417), (216, 217, 398, 397), (378, 374, 438, 442), (238, 193, 385, 419), (377, 372, 436, 441), (217, 211, 399, 398), (376, 373, 437, 440), (211, 201, 400, 399), (375, 371, 435, 439), (374, 370, 434, 438), (201, 221, 403, 400), (373, 369, 433, 437), (501, 505, 503, 499), (505, 509, 507, 503), (509, 515, 513, 507), (515, 519, 517, 513), (522, 521, 520, 523), (519, 525, 524, 517), (521, 527, 526, 520), (525, 529, 528, 524), (527, 531, 530, 526), (529, 533, 532, 528), (531, 535, 534, 530), (533, 537, 536, 532), (535, 539, 538, 534), (537, 522, 523, 536), (539, 541, 540, 538), (541, 543, 542, 540), (543, 459, 449, 542), (141, 145, 491, 487), (468, 466, 714, 716), (690, 692, 448, 450), (514, 512, 760, 762), (137, 141, 487, 483), (498, 496, 744, 746), (692, 694, 449, 448), (482, 481, 729, 730), (133, 137, 483, 477), (694, 696, 542, 449), (466, 465, 713, 714), (130, 133, 477, 473), (512, 511, 759, 760), (696, 699, 540, 542), (545, 130, 473, 469), (496, 495, 743, 744), (699, 787, 538, 540), (481, 480, 728, 729), (783, 799, 536, 523), (547, 545, 469, 463), (787, 786, 534, 538), (511, 510, 758, 759), (799, 798, 532, 536), (465, 464, 712, 713), (495, 494, 742, 743), (549, 547, 463, 461), (480, 478, 726, 728), (786, 785, 530, 534), (510, 508, 756, 758), (798, 797, 528, 532), (494, 492, 740, 742), (551, 549, 461, 454), (478, 476, 724, 726), (785, 784, 526, 530), (508, 506, 754, 756), (797, 796, 524, 528), (492, 490, 738, 740), (553, 551, 454, 455), (476, 474, 722, 724), (784, 782, 520, 526), (796, 795, 517, 524), (506, 504, 752, 754), (490, 488, 736, 738), (555, 553, 455, 456), (474, 472, 720, 722), (782, 783, 523, 520), (464, 518, 766, 712), (599, 604, 572, 189), (598, 606, 574, 185), (597, 599, 189, 181), (596, 598, 185, 177), (595, 597, 181, 173), (594, 596, 177, 169), (603, 595, 173, 571), (593, 594, 169, 165), (592, 593, 165, 161), (591, 592, 161, 157), (590, 591, 157, 153), (589, 590, 153, 149), (588, 589, 149, 145), (587, 588, 145, 141), (586, 587, 141, 137), (585, 586, 137, 133), (584, 585, 133, 130), (583, 584, 130, 545), (582, 583, 545, 547), (581, 582, 547, 549), (580, 581, 549, 551), (579, 580, 551, 553), (578, 579, 553, 555), (577, 578, 555, 557), (576, 577, 557, 559), (600, 576, 559, 568), (601, 600, 568, 569), (602, 601, 569, 570), (605, 602, 570, 573), (607, 603, 571, 575), (604, 605, 573, 572), (606, 607, 575, 574), (249, 250, 143, 139), (795, 794, 513, 517), (250, 251, 147, 143), (504, 502, 750, 752), (251, 219, 151, 147), (488, 486, 734, 736), (219, 223, 155, 151), (557, 555, 456, 457), (223, 209, 159, 155), (472, 470, 718, 720), (209, 199, 163, 159), (794, 793, 507, 513), (518, 516, 764, 766), (199, 252, 167, 163), (502, 500, 748, 750), (559, 557, 457, 458), (252, 253, 171, 167), (218, 240, 175, 560), (486, 484, 732, 734), (793, 792, 503, 507), (253, 254, 179, 171), (240, 241, 183, 175), (470, 468, 716, 718), (568, 559, 458, 459), (254, 255, 187, 179), (241, 242, 191, 183), (516, 514, 762, 764), (792, 791, 499, 503), (255, 235, 566, 187), (242, 230, 561, 191), (500, 498, 746, 748), (484, 482, 730, 732), (562, 563, 610, 611), (566, 567, 639, 638), (595, 603, 669, 661), (187, 566, 638, 637), (594, 593, 659, 660), (179, 187, 637, 636), (593, 592, 658, 659), (563, 564, 609, 610), (171, 179, 636, 635), (592, 591, 657, 658), (167, 171, 635, 634), (591, 590, 656, 657), (163, 167, 634, 633), (590, 589, 655, 656), (183, 191, 613, 614), (159, 163, 633, 632), (589, 588, 654, 655), (588, 587, 653, 654), (155, 159, 632, 631), (587, 586, 652, 653), (151, 155, 631, 630), (586, 585, 651, 652), (147, 151, 630, 629), (143, 147, 629, 628), (585, 584, 650, 651), (175, 183, 614, 615), (139, 143, 628, 627), (584, 583, 649, 650), (135, 139, 627, 626), (583, 582, 648, 649), (582, 581, 647, 648), (131, 135, 626, 625), (638, 639, 671, 641), (612, 611, 670, 640), (639, 616, 669, 671), (611, 610, 668, 670), (610, 609, 667, 668), (609, 608, 666, 667), (608, 617, 642, 666), (617, 618, 643, 642), (618, 619, 644, 643), (619, 620, 645, 644), (620, 621, 646, 645), (621, 622, 647, 646), (622, 623, 648, 647), (623, 624, 649, 648), (624, 625, 650, 649), (625, 626, 651, 650), (626, 627, 652, 651), (627, 628, 653, 652), (628, 629, 654, 653), (629, 630, 655, 654), (630, 631, 656, 655), (631, 632, 657, 656), (632, 633, 658, 657), (633, 634, 659, 658), (634, 635, 660, 659), (616, 615, 661, 669), (635, 636, 662, 660), (615, 614, 663, 661), (636, 637, 664, 662), (614, 613, 665, 663), (637, 638, 641, 664), (613, 612, 640, 665), (596, 594, 660, 662), (567, 560, 616, 639), (607, 606, 641, 671), (560, 175, 615, 616), (597, 595, 661, 663), (605, 604, 640, 670), (598, 596, 662, 664), (603, 607, 671, 669), (599, 597, 663, 665), (565, 558, 617, 608), (602, 605, 670, 668), (606, 598, 664, 641), (558, 556, 618, 617), (564, 565, 608, 609), (601, 602, 668, 667), (604, 599, 665, 640), (561, 562, 611, 612), (556, 554, 619, 618), (600, 601, 667, 666), (554, 552, 620, 619), (576, 600, 666, 642), (552, 550, 621, 620), (577, 576, 642, 643), (550, 548, 622, 621), (578, 577, 643, 644), (548, 546, 623, 622), (579, 578, 644, 645), (546, 544, 624, 623), (580, 579, 645, 646), (191, 561, 612, 613), (544, 131, 625, 624), (581, 580, 646, 647), (775, 774, 788, 789), (774, 673, 672, 788), (673, 675, 674, 672), (675, 677, 676, 674), (677, 679, 678, 676), (679, 681, 680, 678), (681, 683, 682, 680), (683, 685, 684, 682), (685, 687, 686, 684), (687, 689, 688, 686), (689, 691, 690, 688), (691, 693, 692, 690), (693, 695, 694, 692), (695, 697, 696, 694), (697, 698, 699, 696), (747, 745, 673, 774), (731, 700, 691, 689), (715, 704, 703, 770), (761, 702, 701, 778), (745, 707, 675, 673), (700, 708, 693, 691), (702, 710, 709, 701), (704, 705, 706, 703), (707, 711, 677, 675), (712, 705, 704, 713), (713, 704, 715, 714), (714, 715, 717, 716), (716, 717, 719, 718), (718, 719, 721, 720), (720, 721, 723, 722), (722, 723, 725, 724), (724, 725, 727, 726), (726, 727, 708, 728), (728, 708, 700, 729), (729, 700, 731, 730), (730, 731, 733, 732), (732, 733, 735, 734), (734, 735, 737, 736), (736, 737, 739, 738), (738, 739, 741, 740), (740, 741, 711, 742), (742, 711, 707, 743), (743, 707, 745, 744), (744, 745, 747, 746), (746, 747, 749, 748), (748, 749, 751, 750), (750, 751, 753, 752), (752, 753, 755, 754), (754, 755, 757, 756), (756, 757, 710, 758), (758, 710, 702, 759), (759, 702, 761, 760), (760, 761, 763, 762), (762, 763, 765, 764), (764, 765, 767, 766), (766, 767, 705, 712), (708, 727, 695, 693), (710, 757, 768, 709), (711, 741, 679, 677), (727, 725, 697, 695), (757, 755, 769, 768), (741, 739, 681, 679), (725, 723, 698, 697), (763, 761, 778, 779), (717, 715, 770, 771), (733, 731, 689, 687), (749, 747, 774, 775), (765, 763, 779, 780), (719, 717, 771, 772), (735, 733, 687, 685), (751, 749, 775, 776), (767, 765, 780, 781), (721, 719, 772, 773), (737, 735, 685, 683), (753, 751, 776, 777), (705, 767, 781, 706), (723, 721, 773, 698), (739, 737, 683, 681), (755, 753, 777, 769), (776, 775, 789, 790), (777, 776, 790, 791), (769, 777, 791, 792), (768, 769, 792, 793), (709, 768, 793, 794), (701, 709, 794, 795), (703, 706, 783, 782), (778, 701, 795, 796), (770, 703, 782, 784), (779, 778, 796, 797), (771, 770, 784, 785), (780, 779, 797, 798), (772, 771, 785, 786), (781, 780, 798, 799), (773, 772, 786, 787), (706, 781, 799, 783), (698, 773, 787, 699), (688, 690, 450, 451), (145, 149, 497, 491), (686, 688, 451, 452), (149, 153, 501, 497), (684, 686, 452, 453), (153, 157, 505, 501), (682, 684, 453, 460), (157, 161, 509, 505), (680, 682, 460, 462), (161, 165, 515, 509), (678, 680, 462, 467), (165, 169, 519, 515), (571, 173, 521, 522), (676, 678, 467, 471), (169, 177, 525, 519), (173, 181, 527, 521), (674, 676, 471, 475), (177, 185, 529, 525), (181, 189, 531, 527), (672, 674, 475, 479), (185, 574, 533, 529), (189, 572, 535, 531), (788, 672, 479, 485), (574, 575, 537, 533), (572, 573, 539, 535), (789, 788, 485, 489), (575, 571, 522, 537), (573, 570, 541, 539), (790, 789, 489, 493), (570, 569, 543, 541), (791, 790, 493, 499), (569, 568, 459, 543)])
me_cylinder_001.materials.append(mat_arena)
me_cylinder_001.use_remesh_preserve_volume = False
me_cylinder_001.use_remesh_preserve_attributes = False
me_cylinder_001.use_mirror_vertex_groups = False
me_cylinder_001.update()

# ---- objects
ob_cylinder_006 = bpy.data.objects.new('Cylinder.006', me_cylinder_007)
ob_cylinder_005 = bpy.data.objects.new('Cylinder.005', me_cylinder_006)
ob_cube_008 = bpy.data.objects.new('Cube.008', me_cube_097)
ob_cylinder_004 = bpy.data.objects.new('Cylinder.004', me_cylinder_005)
ob_cylinder_003 = bpy.data.objects.new('Cylinder.003', me_cylinder_004)
ob_cube_007 = bpy.data.objects.new('Cube.007', me_cube_095)
ob_cube_006 = bpy.data.objects.new('Cube.006', me_cube_094)
ob_cube_005 = bpy.data.objects.new('Cube.005', me_cube_093)
ob_cube_004 = bpy.data.objects.new('Cube.004', me_cube_092)
ob_cube_003 = bpy.data.objects.new('Cube.003', me_cube_091)
ob_cylinder_002 = bpy.data.objects.new('Cylinder.002', me_cylinder_003)
ob_cylinder_001 = bpy.data.objects.new('Cylinder.001', me_cylinder_002)
ob_cube_002 = bpy.data.objects.new('Cube.002', me_cube_090)
ob_cube_001 = bpy.data.objects.new('Cube.001', me_cube_089)
ob_cube = bpy.data.objects.new('Cube', me_cube_088)
ob_empty_002 = bpy.data.objects.new('Empty.002', None)
ob_people_1_002 = bpy.data.objects.new('People_1.002', me_cube_087)
ob_empty_000 = bpy.data.objects.new('Empty.000', None)
ob_people_1_001 = bpy.data.objects.new('People_1.001', me_cube_086)
ob_empty_001 = bpy.data.objects.new('Empty.001', None)
ob_people_1 = bpy.data.objects.new('People_1', me_cube_003)
ob_cylinder = bpy.data.objects.new('Cylinder', me_cylinder_001)

# ---- transforms, parenting, visibility, modifiers, constraints
ob_cylinder_006.location = (43.19, -96.33, 34.77)
ob_cylinder_006.rotation_euler = (0.0, -0.0, -0.05202)
ob_cylinder_006.scale = (0.6233, 0.347, 5.341)
ob_cylinder_006.lineart.crease_threshold = 0.0
ob_cylinder_005.location = (-19.54, -88.65, 27.25)
ob_cylinder_005.rotation_euler = (0.8179, 1.331, 2.061)
ob_cylinder_005.scale = (0.2385, 0.2385, 0.5052)
ob_cylinder_005.lineart.crease_threshold = 0.0
ob_cube_008.location = (58.62, 89.07, 32.19)
ob_cube_008.rotation_euler = (0.0, -0.0, 0.3548)
ob_cube_008.scale = (0.2114, 0.2114, 2.643)
ob_cube_008.lineart.crease_threshold = 0.0
ob_cylinder_004.location = (-110.8, 14.03, 36.71)
ob_cylinder_004.rotation_euler = (0.8179, 1.331, 0.6663)
ob_cylinder_004.scale = (0.2385, 0.2385, 0.5052)
ob_cylinder_004.lineart.crease_threshold = 0.0
ob_cylinder_003.location = (-88.48, 11.35, 27.25)
ob_cylinder_003.rotation_euler = (0.8179, 1.331, 0.8294)
ob_cylinder_003.scale = (0.2385, 0.2385, 0.5052)
ob_cylinder_003.lineart.crease_threshold = 0.0
ob_cube_007.location = (105.0, -18.12, 30.86)
ob_cube_007.rotation_euler = (0.217, 0.2814, 1.292)
ob_cube_007.scale = (0.9701, 0.299, 1.253)
ob_cube_007.lineart.crease_threshold = 0.0
ob_cube_006.location = (-89.48, -53.95, 36.67)
ob_cube_006.rotation_euler = (0.0, 0.7096, 0.5818)
ob_cube_006.scale = (10.79, 10.79, -0.2215)
ob_cube_006.lineart.crease_threshold = 0.0
ob_cube_005.location = (-86.95, 50.84, 30.97)
ob_cube_005.rotation_euler = (0.217, 0.2814, 1.008)
ob_cube_005.scale = (0.9701, 0.299, 1.253)
ob_cube_005.lineart.crease_threshold = 0.0
ob_cube_004.location = (94.68, 9.761, 27.8)
ob_cube_004.scale = (0.2114, 0.2114, 2.643)
ob_cube_004.lineart.crease_threshold = 0.0
ob_cube_003.location = (76.07, 56.67, 26.92)
ob_cube_003.rotation_euler = (0.217, 0.2814, 2.332)
ob_cube_003.scale = (0.9701, 0.299, 1.253)
ob_cube_003.lineart.crease_threshold = 0.0
ob_cylinder_002.location = (95.38, 74.78, 39.26)
ob_cylinder_002.rotation_euler = (0.0, -0.0, 1.767)
ob_cylinder_002.scale = (0.6233, 0.347, 5.341)
ob_cylinder_002.lineart.crease_threshold = 0.0
ob_cylinder_001.location = (93.89, -50.68, 34.77)
ob_cylinder_001.rotation_euler = (0.0, -0.0, 0.5317)
ob_cylinder_001.scale = (0.6233, 0.347, 5.341)
ob_cylinder_001.lineart.crease_threshold = 0.0
ob_cube_002.location = (-46.06, 78.7, 26.44)
ob_cube_002.rotation_euler = (0.1144, 0.3562, 0.5204)
ob_cube_002.scale = (0.9701, 0.299, 1.253)
ob_cube_002.lineart.crease_threshold = 0.0
ob_cube_001.location = (76.88, -89.24, 35.91)
ob_cube_001.rotation_euler = (0.217, 0.2814, 0.6709)
ob_cube_001.scale = (0.8734, 0.2692, 1.128)
ob_cube_001.lineart.crease_threshold = 0.0
ob_cube.location = (57.94, -74.88, 26.92)
ob_cube.rotation_euler = (0.217, 0.2814, 0.6709)
ob_cube.scale = (0.9701, 0.299, 1.253)
ob_cube.lineart.crease_threshold = 0.0
ob_empty_002.location = (-4.277, 4.018, 32.33)
ob_empty_002.rotation_euler = (0.0, 0.0, -1.805)
ob_empty_002.scale = (3.42, 3.42, 2.105)
ob_empty_002.empty_image_offset = (0.0, 0.0)
ob_empty_002.lineart.crease_threshold = 0.0
ob_people_1_002.location = (-4.277, 4.018, 32.33)
ob_people_1_002.rotation_euler = (0.0, -0.0, 0.1983)
ob_people_1_002.scale = (3.42, 3.42, 2.105)
ob_people_1_002.lineart.crease_threshold = 0.0
_m = ob_people_1_002.modifiers.new('Array', 'ARRAY')
_m.count = 186
_m.use_constant_offset = True
_m.constant_offset_displace = (4.0, 0.0, 0.0)
_m.use_relative_offset = False
_m.relative_offset_displace = (0.0, 0.0, 0.0)
_m.use_object_offset = True
_m.offset_object = ob_empty_002
ob_empty_000.location = (-4.277, 4.018, 27.27)
ob_empty_000.rotation_euler = (0.0, 0.0, -1.838)
ob_empty_000.scale = (3.382, 3.382, 2.082)
ob_empty_000.empty_image_offset = (0.0, 0.0)
ob_empty_000.lineart.crease_threshold = 0.0
ob_people_1_001.location = (-4.277, 4.018, 27.27)
ob_people_1_001.rotation_euler = (0.0, -0.0, 0.1983)
ob_people_1_001.scale = (3.382, 3.382, 2.082)
ob_people_1_001.lineart.crease_threshold = 0.0
_m = ob_people_1_001.modifiers.new('Array', 'ARRAY')
_m.count = 108
_m.use_constant_offset = True
_m.constant_offset_displace = (4.0, 0.0, 0.0)
_m.use_relative_offset = False
_m.relative_offset_displace = (0.0, 0.0, 0.0)
_m.use_object_offset = True
_m.offset_object = ob_empty_000
ob_empty_001.location = (-4.277, 4.018, 22.52)
ob_empty_001.rotation_euler = (0.0, 0.0, -2.022)
ob_empty_001.scale = (3.382, 3.382, 2.082)
ob_empty_001.empty_image_offset = (0.0, 0.0)
ob_empty_001.lineart.crease_threshold = 0.0
ob_people_1.location = (-4.277, 4.018, 22.52)
ob_people_1.scale = (3.382, 3.382, 2.082)
ob_people_1.lineart.crease_threshold = 0.0
_m = ob_people_1.modifiers.new('Array', 'ARRAY')
_m.count = 87
_m.use_constant_offset = True
_m.constant_offset_displace = (4.0, 0.0, 0.0)
_m.use_relative_offset = False
_m.relative_offset_displace = (0.0, 0.0, 0.0)
_m.use_object_offset = True
_m.offset_object = ob_empty_001
ob_cylinder.location = (7.808e-06, 2.289e-05, 0.0)
ob_cylinder.scale = (97.19, 97.19, 11.42)
ob_cylinder.lineart.crease_threshold = 0.0

# ---- collection membership
col_collection_1.objects.link(ob_cylinder_006)
col_collection_1.objects.link(ob_cylinder_005)
col_collection_1.objects.link(ob_cube_008)
col_collection_1.objects.link(ob_cylinder_004)
col_collection_1.objects.link(ob_cylinder_003)
col_collection_1.objects.link(ob_cube_007)
col_collection_1.objects.link(ob_cube_006)
col_collection_1.objects.link(ob_cube_005)
col_collection_1.objects.link(ob_cube_004)
col_collection_1.objects.link(ob_cube_003)
col_collection_1.objects.link(ob_cylinder_002)
col_collection_1.objects.link(ob_cylinder_001)
col_collection_1.objects.link(ob_cube_002)
col_collection_1.objects.link(ob_cube_001)
col_collection_1.objects.link(ob_cube)
col_collection_1.objects.link(ob_empty_002)
col_collection_1.objects.link(ob_people_1_002)
col_collection_1.objects.link(ob_empty_000)
col_collection_1.objects.link(ob_people_1_001)
col_collection_1.objects.link(ob_empty_001)
col_collection_1.objects.link(ob_people_1)
col_collection_1.objects.link(ob_cylinder)

# ---- scene / render settings (as saved in the file)
scene.frame_start = 1; scene.frame_end = 250; scene.frame_set(5)
scene.render.engine = 'CYCLES'
scene.render.resolution_percentage = 50
scene.render.dither_intensity = 0.0
scene.cycles.use_denoising = False
scene.cycles.samples = 128
scene.cycles.sampling_pattern = 'TABULATED_SOBOL'
scene.cycles.use_adaptive_sampling = False
scene.cycles.use_light_tree = False
scene.cycles.blur_glossy = 0.0
scene.cycles.sample_clamp_indirect = 0.0
scene.view_settings.view_transform = 'Standard'
bpy.context.view_layer.update()

# ---- added for rendering (the .blend has no active camera and no usable light): camera, sun
cam_auto = bpy.data.cameras.new('AutoCamera')
cam_auto.lens = 50.0
cam_auto.sensor_width = 36.0
cam_auto.clip_end = 6409.24
ob_auto_camera = bpy.data.objects.new('AutoCamera', cam_auto)
scene.collection.objects.link(ob_auto_camera)
ob_auto_camera.location = (368.493, -437.17, 317.369)
ob_auto_camera.rotation_euler = (1.09748, -7.21219e-08, 0.694738)
scene.camera = ob_auto_camera
light_auto_sun = bpy.data.lights.new('AutoSun', 'SUN')
light_auto_sun.energy = 3.0
light_auto_sun.angle = 0.0523599
ob_auto_sun = bpy.data.objects.new('AutoSun', light_auto_sun)
scene.collection.objects.link(ob_auto_sun)
ob_auto_sun.rotation_euler = (0.872665, 0.174533, 0.523599)
bpy.context.view_layer.update()
